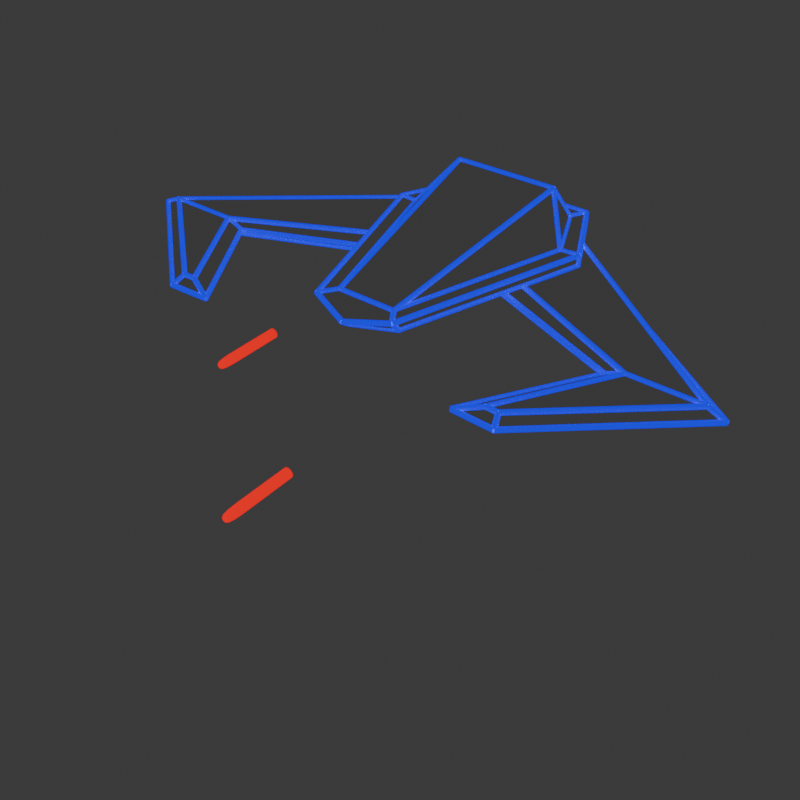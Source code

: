 # Source: gameObjects.blend  (saved by Blender 4.0.36; exported with 4.5.12 LTS)
import bpy
from mathutils import Matrix  # noqa: F401  (used for matrix-valued properties, if any)

bpy.ops.wm.read_factory_settings(use_empty=True)
scene = bpy.context.scene
scene.name = 'Scene'

# ---- collections
col_collection = bpy.data.collections.new('Collection'); scene.collection.children.link(col_collection)

# ---- materials (node trees are filled in below, after node groups)
mat_edge_white = bpy.data.materials.new('Edge white')
mat_edge_white.alpha_threshold = 0.0
mat_edge_white.roughness = 0.5
mat_edge_white.line_color = (0.0, 0.0, 0.0, 1.0)
mat_face = bpy.data.materials.new('Face')
mat_material_010 = bpy.data.materials.new('Material.010')
mat_material_010.alpha_threshold = 0.0
mat_material_010.roughness = 0.5
mat_material_010.line_color = (0.0, 0.0, 0.0, 1.0)
mat_material_011 = bpy.data.materials.new('Material.011')
mat_material_011.alpha_threshold = 0.0
mat_material_011.roughness = 0.5
mat_material_011.line_color = (0.0, 0.0, 0.0, 1.0)
mat_material_012 = bpy.data.materials.new('Material.012')
mat_material_012.alpha_threshold = 0.0
mat_material_012.roughness = 0.5
mat_material_012.line_color = (0.0, 0.0, 0.0, 1.0)
mat_material_002 = bpy.data.materials.new('Material.002')
mat_material_002.alpha_threshold = 0.0
mat_material_002.roughness = 0.5
mat_material_002.line_color = (0.0, 0.0, 0.0, 1.0)
mat_material = bpy.data.materials.new('Material')
mat_material.alpha_threshold = 0.0
mat_material.roughness = 0.5
mat_material.line_color = (0.0, 0.0, 0.0, 1.0)
mat_material_001 = bpy.data.materials.new('Material.001')
mat_material_001.alpha_threshold = 0.0
mat_material_001.roughness = 0.5
mat_material_001.line_color = (0.0, 0.0, 0.0, 1.0)
mat_material_003 = bpy.data.materials.new('Material.003')
mat_material_003.alpha_threshold = 0.0
mat_material_003.roughness = 0.5
mat_material_003.line_color = (0.0, 0.0, 0.0, 1.0)
mat_material_004 = bpy.data.materials.new('Material.004')
mat_material_004.alpha_threshold = 0.0
mat_material_004.roughness = 0.5
mat_material_004.line_color = (0.0, 0.0, 0.0, 1.0)
mat_material_005 = bpy.data.materials.new('Material.005')
mat_material_005.alpha_threshold = 0.0
mat_material_005.roughness = 0.5
mat_material_005.line_color = (0.0, 0.0, 0.0, 1.0)
mat_material_006 = bpy.data.materials.new('Material.006')
mat_material_006.alpha_threshold = 0.0
mat_material_006.roughness = 0.5
mat_material_006.line_color = (0.0, 0.0, 0.0, 1.0)
mat_material_007 = bpy.data.materials.new('Material.007')
mat_material_007.alpha_threshold = 0.0
mat_material_007.roughness = 0.5
mat_material_007.line_color = (0.0, 0.0, 0.0, 1.0)
mat_material_008 = bpy.data.materials.new('Material.008')
mat_material_008.alpha_threshold = 0.0
mat_material_008.roughness = 0.5
mat_material_008.line_color = (0.0, 0.0, 0.0, 1.0)
mat_material_009 = bpy.data.materials.new('Material.009')
mat_material_009.alpha_threshold = 0.0
mat_material_009.roughness = 0.5
mat_material_009.line_color = (0.0, 0.0, 0.0, 1.0)
mat_material_013 = bpy.data.materials.new('Material.013')
mat_material_013.alpha_threshold = 0.0
mat_material_013.roughness = 0.5
mat_material_013.line_color = (0.0, 0.0, 0.0, 1.0)
mat_material_014 = bpy.data.materials.new('Material.014')
mat_material_014.alpha_threshold = 0.0
mat_material_014.roughness = 0.5
mat_material_014.line_color = (0.0, 0.0, 0.0, 1.0)
mat_material_015 = bpy.data.materials.new('Material.015')
mat_material_015.alpha_threshold = 0.0
mat_material_015.roughness = 0.5
mat_material_015.line_color = (0.0, 0.0, 0.0, 1.0)
mat_material_016 = bpy.data.materials.new('Material.016')
mat_material_016.alpha_threshold = 0.0
mat_material_016.roughness = 0.5
mat_material_016.line_color = (0.0, 0.0, 0.0, 1.0)
mat_material_017 = bpy.data.materials.new('Material.017')
mat_material_017.alpha_threshold = 0.0
mat_material_017.roughness = 0.5
mat_material_017.line_color = (0.0, 0.0, 0.0, 1.0)
mat_material_018 = bpy.data.materials.new('Material.018')
mat_material_018.alpha_threshold = 0.0
mat_material_018.roughness = 0.5
mat_material_018.line_color = (0.0, 0.0, 0.0, 1.0)
mat_material_019 = bpy.data.materials.new('Material.019')
mat_material_019.alpha_threshold = 0.0
mat_material_019.roughness = 0.5
mat_material_019.line_color = (0.0, 0.0, 0.0, 1.0)
mat_material_020 = bpy.data.materials.new('Material.020')
mat_material_020.alpha_threshold = 0.0
mat_material_020.roughness = 0.5
mat_material_020.line_color = (0.0, 0.0, 0.0, 1.0)
mat_material_021 = bpy.data.materials.new('Material.021')
mat_material_021.alpha_threshold = 0.0
mat_material_021.roughness = 0.5
mat_material_021.line_color = (0.0, 0.0, 0.0, 1.0)
mat_material_022 = bpy.data.materials.new('Material.022')
mat_material_022.alpha_threshold = 0.0
mat_material_022.roughness = 0.5
mat_material_022.line_color = (0.0, 0.0, 0.0, 1.0)
mat_material_023 = bpy.data.materials.new('Material.023')
mat_material_023.alpha_threshold = 0.0
mat_material_023.roughness = 0.5
mat_material_023.line_color = (0.0, 0.0, 0.0, 1.0)
mat_material_025 = bpy.data.materials.new('Material.025')
mat_material_025.alpha_threshold = 0.0
mat_material_025.roughness = 0.5
mat_material_025.line_color = (0.0, 0.0, 0.0, 1.0)
mat_edge_001 = bpy.data.materials.new('Edge.001')
mat_edge_001.alpha_threshold = 0.0
mat_edge_001.roughness = 0.5
mat_edge_001.line_color = (0.0, 0.0, 0.0, 1.0)
mat_edge = bpy.data.materials.new('Edge')
mat_edge.alpha_threshold = 0.0
mat_edge.roughness = 0.5
mat_edge.line_color = (0.0, 0.0, 0.0, 1.0)

# ---- node groups
ng_wireframe = bpy.data.node_groups.new('Wireframe', 'GeometryNodeTree')
_s = ng_wireframe.interface.new_socket(name='Geometry', in_out='OUTPUT', socket_type='NodeSocketGeometry')
_s = ng_wireframe.interface.new_socket(name='Mesh', in_out='INPUT', socket_type='NodeSocketGeometry')
_s = ng_wireframe.interface.new_socket(name='Radius', in_out='INPUT', socket_type='NodeSocketFloat')
_s.subtype = 'DISTANCE'
_s.default_value = 0.01
_s.min_value = 0.0
_s = ng_wireframe.interface.new_socket(name='Material', in_out='INPUT', socket_type='NodeSocketMaterial')
_s.default_value = mat_edge
_N = ng_wireframe.nodes; _L = ng_wireframe.links
n0 = _N.new('NodeGroupOutput'); n0.name = 'Group Output'; n0.location = (539, 0)
n1 = _N.new('GeometryNodeCurveToMesh'); n1.name = 'Curve to Mesh'; n1.location = (-91, -6)
n1.inputs[3].default_value = True
n2 = _N.new('GeometryNodeMeshToCurve'); n2.name = 'Mesh to Curve'; n2.location = (-345, 22)
n3 = _N.new('GeometryNodeSetMaterial'); n3.name = 'Set Material'; n3.location = (129, -42)
n4 = _N.new('GeometryNodeSetMaterial'); n4.name = 'Set Material.001'; n4.location = (48, 115)
n4.inputs[2].default_value = mat_face
n5 = _N.new('GeometryNodeJoinGeometry'); n5.name = 'Join Geometry'; n5.location = (349, -51)
n6 = _N.new('GeometryNodeCurvePrimitiveCircle'); n6.name = 'Curve Circle'; n6.location = (-349, -115)
n7 = _N.new('NodeGroupInput'); n7.name = 'Group Input'; n7.location = (-549, 0)
n8 = _N.new('GeometryNodeInputNamedAttribute'); n8.name = 'Named Attribute'; n8.location = (-116, -6)
n8.inputs[0].default_value = 'radius'
n9 = _N.new('GeometryNodeSwitch'); n9.name = 'Switch'; n9.location = (-116, -6)
n9.input_type = 'FLOAT'
n9.inputs[1].default_value = 1.0
_L.new(n3.outputs[0], n5.inputs[0])
_L.new(n4.outputs[0], n5.inputs[0])
_L.new(n6.outputs[0], n1.inputs[1])
_L.new(n1.outputs[0], n3.inputs[0])
_L.new(n2.outputs[0], n1.inputs[0])
_L.new(n7.outputs[1], n6.inputs[4])
_L.new(n7.outputs[0], n2.inputs[0])
_L.new(n7.outputs[0], n4.inputs[0])
_L.new(n5.outputs[0], n0.inputs[0])
_L.new(n7.outputs[2], n3.inputs[2])
_L.new(n8.outputs[1], n9.inputs[0])
_L.new(n8.outputs[0], n9.inputs[2])
_L.new(n9.outputs[0], n1.inputs[2])
n0.is_active_output = True
ng_geometry_nodes = bpy.data.node_groups.new('Geometry Nodes', 'GeometryNodeTree')
_s = ng_geometry_nodes.interface.new_socket(name='Geometry', in_out='OUTPUT', socket_type='NodeSocketGeometry')
_s = ng_geometry_nodes.interface.new_socket(name='Geometry', in_out='INPUT', socket_type='NodeSocketGeometry')
_s = ng_geometry_nodes.interface.new_socket(name='Radius', in_out='INPUT', socket_type='NodeSocketFloat')
_s.subtype = 'DISTANCE'
_s.default_value = 0.01
_s.min_value = 0.0
_s = ng_geometry_nodes.interface.new_socket(name='Material', in_out='INPUT', socket_type='NodeSocketMaterial')
_s.default_value = mat_edge
ng_geometry_nodes.is_modifier = True
_N = ng_geometry_nodes.nodes; _L = ng_geometry_nodes.links
n0 = _N.new('NodeGroupOutput'); n0.name = 'Group Output'; n0.location = (812, -48)
n1 = _N.new('NodeGroupInput'); n1.name = 'Group Input'; n1.location = (-340, 0)
n2 = _N.new('GeometryNodeGroup'); n2.name = 'Group'; n2.location = (243, 4)
n2.node_tree = ng_wireframe
_L.new(n2.outputs[0], n0.inputs[0])
_L.new(n1.outputs[1], n2.inputs[1])
_L.new(n1.outputs[0], n2.inputs[0])
_L.new(n1.outputs[2], n2.inputs[2])
n0.is_active_output = True
ng_geometry_nodes_001 = bpy.data.node_groups.new('Geometry Nodes.001', 'GeometryNodeTree')
_s = ng_geometry_nodes_001.interface.new_socket(name='Geometry', in_out='OUTPUT', socket_type='NodeSocketGeometry')
_s = ng_geometry_nodes_001.interface.new_socket(name='Geometry', in_out='INPUT', socket_type='NodeSocketGeometry')
ng_geometry_nodes_001.is_modifier = True
_N = ng_geometry_nodes_001.nodes; _L = ng_geometry_nodes_001.links
n0 = _N.new('NodeGroupInput'); n0.name = 'Group Input'; n0.location = (-340, 0)
n1 = _N.new('NodeGroupOutput'); n1.name = 'Group Output'; n1.location = (200, 0)
n2 = _N.new('GeometryNodeGroup'); n2.name = 'Group'; n2.location = (-26, -17)
n2.node_tree = ng_wireframe
n2.inputs[1].default_value = 0.01
n2.inputs[2].default_value = mat_edge
_L.new(n2.outputs[0], n1.inputs[0])
_L.new(n0.outputs[0], n2.inputs[0])
n1.is_active_output = True

# ---- material node trees
mat_edge_white.use_nodes = True; mat_edge_white.node_tree.nodes.clear()
_N = mat_edge_white.node_tree.nodes; _L = mat_edge_white.node_tree.links
n0 = _N.new('ShaderNodeOutputMaterial'); n0.name = 'Material Output'; n0.location = (300, 300)
n1 = _N.new('ShaderNodeBsdfPrincipled'); n1.name = 'Principled BSDF'; n1.location = (10, 300)
n1.inputs[0].default_value = (1.0, 1.0, 0.9999, 1.0)
n1.inputs[1].default_value = 1.0
n1.inputs[2].default_value = 1.0
n1.inputs[3].default_value = 1.45
n1.inputs[27].default_value = (1.0, 1.0, 1.0, 1.0)
n1.inputs[28].default_value = 78.2
_L.new(n1.outputs[0], n0.inputs[0])
n0.is_active_output = True
mat_face.use_nodes = True; mat_face.node_tree.nodes.clear()
_N = mat_face.node_tree.nodes; _L = mat_face.node_tree.links
n0 = _N.new('ShaderNodeOutputMaterial'); n0.name = 'Material Output'; n0.location = (300, 300)
n1 = _N.new('ShaderNodeBsdfToon'); n1.name = 'Toon BSDF'; n1.location = (-91, 203)
n1.component = 'GLOSSY'
n1.inputs[1].default_value = 0.001
n2 = _N.new('ShaderNodeBsdfPrincipled'); n2.name = 'Principled BSDF'; n2.location = (-454, 390)
n2.distribution = 'GGX'
n2.inputs[0].default_value = (0.04667, 0.04666, 0.04666, 1.0)
n2.inputs[2].default_value = 1.0
n2.inputs[3].default_value = 1e+04
n2.inputs[13].default_value = 0.0
n2.inputs[15].default_value = 1.0
n2.inputs[16].default_value = 1.0
n2.inputs[28].default_value = -1e-05
n3 = _N.new('ShaderNodeRGB'); n3.name = 'RGB'; n3.location = (-47, 467)
n3.outputs[0].default_value = (0.04667, 0.04666, 0.04666, 1.0)
_L.new(n3.outputs[0], n0.inputs[0])
n0.is_active_output = True
mat_edge_001.use_nodes = True; mat_edge_001.node_tree.nodes.clear()
_N = mat_edge_001.node_tree.nodes; _L = mat_edge_001.node_tree.links
n0 = _N.new('ShaderNodeOutputMaterial'); n0.name = 'Material Output'; n0.location = (300, 300)
n1 = _N.new('ShaderNodeBsdfPrincipled'); n1.name = 'Principled BSDF'; n1.location = (10, 300)
n1.inputs[0].default_value = (1.0, 0.001115, 0.003637, 1.0)
n1.inputs[1].default_value = 1.0
n1.inputs[2].default_value = 1.0
n1.inputs[3].default_value = 1.45
n1.inputs[27].default_value = (1.0, 0.001214, 0.003676, 1.0)
n1.inputs[28].default_value = 1.0
_L.new(n1.outputs[0], n0.inputs[0])
n0.is_active_output = True
mat_edge.use_nodes = True; mat_edge.node_tree.nodes.clear()
_N = mat_edge.node_tree.nodes; _L = mat_edge.node_tree.links
n0 = _N.new('ShaderNodeOutputMaterial'); n0.name = 'Material Output'; n0.location = (300, 300)
n1 = _N.new('ShaderNodeBsdfPrincipled'); n1.name = 'Principled BSDF'; n1.location = (10, 300)
n1.inputs[0].default_value = (0.0, 0.0, 1.0, 1.0)
n1.inputs[1].default_value = 1.0
n1.inputs[2].default_value = 1.0
n1.inputs[3].default_value = 1.45
n1.inputs[27].default_value = (0.0, 0.0, 1.0, 1.0)
n1.inputs[28].default_value = 1.0
_L.new(n1.outputs[0], n0.inputs[0])
n0.is_active_output = True

# ---- world
world_world = bpy.data.worlds.new('World'); scene.world = world_world
world_world.use_nodes = True; world_world.node_tree.nodes.clear()
_N = world_world.node_tree.nodes; _L = world_world.node_tree.links
n0 = _N.new('ShaderNodeOutputWorld'); n0.name = 'World Output'; n0.location = (300, 300)
n1 = _N.new('ShaderNodeBackground'); n1.name = 'Background'; n1.location = (10, 300)
n1.inputs[0].default_value = (0.05088, 0.05088, 0.05088, 1.0)
_L.new(n1.outputs[0], n0.inputs[0])
n0.is_active_output = True
world_world.color = (0.05088, 0.05088, 0.05088)
world_world.use_sun_shadow = False
world_world.sun_shadow_jitter_overblur = 0.0

# ---- cameras
cam_camera = bpy.data.cameras.new('Camera')
cam_camera.clip_end = 100.0
cam_camera.ortho_scale = 7.314

# ---- lights
light_light = bpy.data.lights.new('Light', 'POINT')
light_light.transmission_factor = 0.0
light_light.use_soft_falloff = False
light_light.energy = 1000.0
light_light.shadow_soft_size = 0.1
light_light.shadow_maximum_resolution = 0.006
light_light.use_absolute_resolution = True

# ---- meshes
me_plane_002 = bpy.data.meshes.new('Plane.002')
me_plane_002.from_pydata([(-0.04948, -1.0, 0.0), (-0.04948, 0.0, -7.01e-08), (-0.04948, 1.0, 0.0), (-0.5495, -0.5, 0.0), (-0.5495, 0.5, 0.0), (-0.04948, -0.866, 0.5), (-0.04948, 0.866, -0.5), (-0.5495, -0.433, 0.25), (-0.5495, 0.433, -0.25), (-0.04948, -0.866, -0.5), (-0.04948, 0.866, 0.5), (-0.5495, -0.433, -0.25), (-0.5495, 0.433, 0.25)], [(3, 0), (4, 2), (1, 3), (1, 4), (5, 7), (8, 6), (9, 11), (12, 10), (7, 1), (1, 8), (11, 1), (1, 12)], [])
_uv = me_plane_002.uv_layers.new(name='UVMap')
_uv.uv.foreach_set('vector', [])
me_plane_002.update()
me_icosphere = bpy.data.meshes.new('Icosphere')
me_icosphere.from_pydata([(1.805, 5.189, -1.919), (2.605, 4.578, -1.371), (1.5, 4.201, -1.371), (0.8161, 5.189, -1.371), (1.5, 6.177, -1.371), (2.605, 5.8, -1.371), (2.111, 4.201, -0.4844), (1.005, 4.578, -0.4844), (1.005, 5.8, -0.4844), (2.111, 6.177, -0.4844), (2.794, 5.189, -0.4844), (1.805, 5.189, 0.06372)], [], [(0, 1, 2), (1, 0, 5), (0, 2, 3), (0, 3, 4), (0, 4, 5), (1, 5, 10), (2, 1, 6), (3, 2, 7), (4, 3, 8), (5, 4, 9), (1, 10, 6), (2, 6, 7), (3, 7, 8), (4, 8, 9), (5, 9, 10), (6, 10, 11), (7, 6, 11), (8, 7, 11), (9, 8, 11), (10, 9, 11)])
_uv = me_icosphere.uv_layers.new(name='UVMap')
_uv.uv.foreach_set('vector', [0.1818, 0.0, 0.2727, 0.1575, 0.09091, 0.1575, 0.2727, 0.1575, 0.3636, 0.0, 0.4545, 0.1575, 0.9091, 0.0, 1.0, 0.1575, 0.8182, 0.1575, 0.7273, 0.0, 0.8182, 0.1575, 0.6364, 0.1575, 0.5455, 0.0, 0.6364, 0.1575, 0.4545, 0.1575, 0.2727, 0.1575, 0.4545, 0.1575, 0.3636, 0.3149, 0.09091, 0.1575, 0.2727, 0.1575, 0.1818, 0.3149, 0.8182, 0.1575, 1.0, 0.1575, 0.9091, 0.3149, 0.6364, 0.1575, 0.8182, 0.1575, 0.7273, 0.3149, 0.4545, 0.1575, 0.6364, 0.1575, 0.5455, 0.3149, 0.2727, 0.1575, 0.3636, 0.3149, 0.1818, 0.3149, 0.09091, 0.1575, 0.1818, 0.3149, 0.0, 0.3149, 0.8182, 0.1575, 0.9091, 0.3149, 0.7273, 0.3149, 0.6364, 0.1575, 0.7273, 0.3149, 0.5455, 0.3149, 0.4545, 0.1575, 0.5455, 0.3149, 0.3636, 0.3149, 0.1818, 0.3149, 0.3636, 0.3149, 0.2727, 0.4724, 0.0, 0.3149, 0.1818, 0.3149, 0.09091, 0.4724, 0.7273, 0.3149, 0.9091, 0.3149, 0.8182, 0.4724, 0.5455, 0.3149, 0.7273, 0.3149, 0.6364, 0.4724, 0.3636, 0.3149, 0.5455, 0.3149, 0.4545, 0.4724])
me_icosphere.materials.append(mat_edge_white)
me_icosphere.update()
me_circle = bpy.data.meshes.new('Circle')
me_circle.from_pydata([(0.0, 1.0, 0.0), (-0.866, 0.5, 0.0), (-0.866, -0.5, 0.0), (0.0, -1.0, 0.0), (0.866, -0.5, 0.0), (0.866, 0.5, 0.0), (0.0, 1.0, 2.0), (-0.866, 0.5, 2.0), (-0.866, -0.5, 2.0), (0.0, -1.0, 2.0), (0.866, -0.5, 2.0), (0.866, 0.5, 2.0), (0.0, 0.0, 3.0)], [], [(0, 5, 11, 6), (4, 3, 9, 10), (2, 1, 7, 8), (5, 4, 10, 11), (3, 2, 8, 9), (1, 0, 6, 7), (8, 7, 12), (11, 10, 12), (9, 8, 12), (7, 6, 12), (6, 11, 12), (10, 9, 12), (1, 2, 3, 4, 5, 0)])
_uv = me_circle.uv_layers.new(name='UVMap')
_uv.uv.foreach_set('vector', [0.0, 0.0, 0.0, 0.0, 0.0, 0.0, 0.0, 0.0, 0.0, 0.0, 0.0, 0.0, 0.0, 0.0, 0.0, 0.0, 0.0, 0.0, 0.0, 0.0, 0.0, 0.0, 0.0, 0.0, 0.0, 0.0, 0.0, 0.0, 0.0, 0.0, 0.0, 0.0, 0.0, 0.0, 0.0, 0.0, 0.0, 0.0, 0.0, 0.0, 0.0, 0.0, 0.0, 0.0, 0.0, 0.0, 0.0, 0.0, 0.0, 0.0, 0.0, 0.0, 0.0, 0.0, 0.0, 0.0, 0.0, 0.0, 0.0, 0.0, 0.0, 0.0, 0.0, 0.0, 0.0, 0.0, 0.0, 0.0, 0.0, 0.0, 0.0, 0.0, 0.0, 0.0, 0.0, 0.0, 0.0, 0.0, 0.0, 0.0, 0.0, 0.0, 0.0, 0.0, 0.0, 0.0, 0.0, 0.0, 0.0, 0.0, 0.0, 0.0, 0.0, 0.0, 0.0, 0.0])
me_circle.materials.append(mat_face)
me_circle.update()
me_plane = bpy.data.meshes.new('Plane')
me_plane.from_pydata([(0.0, -1.0, 0.0), (0.5343, 0.0, 0.0), (-0.4313, -0.4044, 0.0), (0.0, -0.5583, 0.0), (0.0, 1.0, 0.0), (-0.4313, 0.4044, 0.0), (0.0, 0.5583, 0.0), (0.2, 0.0, 0.0)], [], [(4, 5, 6, 7, 3, 2, 0, 1)])
_uv = me_plane.uv_layers.new(name='UVMap')
_uv.uv.foreach_set('vector', [0.0, 0.0, 0.0, 1.0, 0.5, 1.0, 0.5, 1.0, 0.5, 1.0, 0.0, 1.0, 0.0, 0.0, 1.0, 0.0])
me_plane.update()
me_plane_001 = bpy.data.meshes.new('Plane.001')
me_plane_001.from_pydata([(0.0, -1.0, 0.0), (0.5343, 0.0, 0.0), (-0.4313, -1.304, 0.0), (0.0, -0.5583, 0.0), (0.0, 1.0, 0.0), (-0.4313, 0.1044, 0.0), (0.0, 0.5583, 0.0), (0.2, 0.0, 0.0)], [], [(4, 5, 6, 7, 3, 2, 0, 1)])
_uv = me_plane_001.uv_layers.new(name='UVMap')
_uv.uv.foreach_set('vector', [0.0, 0.0, 0.0, 1.0, 0.5, 1.0, 0.5, 1.0, 0.5, 1.0, 0.0, 1.0, 0.0, 0.0, 1.0, 0.0])
me_plane_001.update()
me_plane_003 = bpy.data.meshes.new('Plane.003')
me_plane_003.from_pydata([(0.0, 1.0, 0.0), (0.5343, 0.0, 0.0), (-0.4313, 1.304, 0.0), (0.0, 0.5583, 0.0), (0.0, -1.0, 0.0), (-0.4313, -0.1044, 0.0), (0.0, -0.5583, 0.0), (0.2, 0.0, 0.0)], [], [(4, 1, 0, 2, 3, 7, 6, 5)])
_uv = me_plane_003.uv_layers.new(name='UVMap')
_uv.uv.foreach_set('vector', [0.0, 0.0, 1.0, 0.0, 0.0, 0.0, 0.0, 1.0, 0.5, 1.0, 0.5, 1.0, 0.5, 1.0, 0.0, 1.0])
me_plane_003.update()
me_cube = bpy.data.meshes.new('Cube')
me_cube.from_pydata([(-0.7274, -0.6876, -1.0), (-0.7274, -0.6876, -0.7973), (-0.7274, 0.6876, -1.0), (-0.7274, 0.6876, -0.7973), (2.946, -1.0, -1.0), (2.52, -1.0, 0.7257), (2.946, 1.0, -1.0), (2.52, 1.0, 0.7257), (-1.0, 0.0, -0.7973), (-1.0, 0.0, -1.0), (2.946, 1.0, 0.0), (2.946, -1.0, 0.0), (1.159, 1.0, -0.1659), (1.159, -1.0, -0.1659), (0.2719, 0.466, -0.2362), (1.181, 0.466, 0.9413), (1.932, 0.466, 0.9413), (1.932, -0.466, 0.9413), (1.181, -0.466, 0.9413), (0.2719, -0.466, -0.2362)], [], [(0, 1, 8, 9), (6, 10, 11, 4), (2, 6, 4, 0, 9), (5, 7, 16, 17), (9, 8, 3, 2), (10, 12, 7), (11, 10, 7, 5), (13, 11, 5), (13, 5, 17, 18), (7, 12, 15, 16), (15, 14, 19, 18), (15, 18, 17, 16), (8, 1, 19, 14, 3), (15, 12, 14), (18, 19, 13)])
_uv = me_cube.uv_layers.new(name='UVMap')
_uv.uv.foreach_set('vector', [0.375, 0.0, 0.625, 0.0, 0.625, 0.125, 0.375, 0.125, 0.375, 0.5, 0.5, 0.5, 0.5, 0.75, 0.375, 0.75, 0.125, 0.5, 0.375, 0.5, 0.375, 0.75, 0.125, 0.75, 0.125, 0.625, 0.625, 0.75, 0.625, 0.5, 0.625, 0.5, 0.625, 0.75, 0.375, 0.125, 0.625, 0.125, 0.625, 0.25, 0.375, 0.25, 0.5, 0.5, 0.625, 0.375, 0.625, 0.5, 0.5, 0.75, 0.5, 0.5, 0.625, 0.5, 0.625, 0.75, 0.625, 0.875, 0.5, 0.75, 0.625, 0.75, 0.625, 0.875, 0.625, 0.75, 0.625, 0.75, 0.625, 0.875, 0.625, 0.5, 0.625, 0.375, 0.625, 0.375, 0.625, 0.5, 0.75, 0.5, 0.625, 0.25, 0.875, 0.75, 0.75, 0.75, 0.75, 0.5, 0.75, 0.75, 0.625, 0.75, 0.625, 0.5, 0.625, 0.125, 0.625, 0.0, 0.625, 1.0, 0.625, 0.25, 0.625, 0.25, 0.625, 0.375, 0.625, 0.375, 0.625, 0.25, 0.625, 0.875, 0.875, 0.75, 0.625, 0.875])
me_cube.update()
me_cube_004 = bpy.data.meshes.new('Cube.004')
me_cube_004.from_pydata([(-0.1272, 0.2787, 0.02729), (-0.05983, -0.245, 0.02729), (-0.1673, 0.1134, 0.02729), (-0.08282, -0.2787, 0.02729), (-0.2052, 0.1178, 0.02729), (-0.1095, 0.245, 0.02729), (-0.1069, 0.1754, 0.1108), (-0.08282, -0.2609, 0.006585), (-0.1272, 0.2787, 0.006585), (-0.2052, 0.1178, 0.006585), (-0.1147, 0.1102, -0.04647), (-0.1241, 0.1754, -0.04647), (-0.2706, -0.3687, -0.01114), (-0.1298, 0.1713, -0.01751), (-0.5859, -0.1389, -0.02578), (-0.3201, -0.3478, -0.02578), (-0.3437, -0.3488, -0.02578), (-0.4438, -0.1389, -0.02578), (-0.1122, -0.001983, -0.02578), (-0.6199, -0.1389, -0.01114), (-0.3525, -0.3722, -0.01114), (-0.3201, -0.3478, 0.003499), (-0.4438, -0.1389, 0.003499), (-0.1605, -0.001983, 0.003499), (-0.5859, -0.1389, 0.003499), (-0.1646, 0.2024, 0.003499), (-0.3437, -0.3488, 0.003499), (-0.4093, -0.1389, -0.01114), (-0.1303, -0.02134, -0.01114), (-0.1332, 0.2266, -0.01114), (0.1272, 0.2787, 0.02729), (0.05983, -0.245, 0.02729), (0.1673, 0.1134, 0.02729), (0.08282, -0.2787, 0.02729), (0.2052, 0.1178, 0.02729), (0.1095, 0.245, 0.02729), (0.1069, 0.1754, 0.1108), (0.08282, -0.2609, 0.006585), (0.1272, 0.2787, 0.006585), (0.2052, 0.1178, 0.006585), (0.1147, 0.1102, -0.04647), (0.1241, 0.1754, -0.04647), (0.2706, -0.3687, -0.01114), (0.1298, 0.1713, -0.01751), (0.5859, -0.1389, -0.02578), (0.3201, -0.3478, -0.02578), (0.3437, -0.3488, -0.02578), (0.4438, -0.1389, -0.02578), (0.1122, -0.001983, -0.02578), (0.6199, -0.1389, -0.01114), (0.3525, -0.3722, -0.01114), (0.3201, -0.3478, 0.003499), (0.4438, -0.1389, 0.003499), (0.1605, -0.001983, 0.003499), (0.5859, -0.1389, 0.003499), (0.1646, 0.2024, 0.003499), (0.3437, -0.3488, 0.003499), (0.4093, -0.1389, -0.01114), (0.1303, -0.02134, -0.01114), (0.1332, 0.2266, -0.01114), (2.668e-09, -0.2919, 0.002321), (1.012e-08, -0.3098, 0.01501)], [], [(6, 36, 35, 5), (0, 30, 38, 8), (37, 60, 7, 10, 40), (6, 5, 2), (8, 9, 4, 0), (8, 38, 41, 11), (1, 2, 4, 3), (2, 5, 0, 4), (3, 61, 33, 31, 1), (37, 33, 61, 60), (6, 2, 1), (11, 41, 40, 10), (9, 7, 3, 4), (31, 36, 6, 1), (9, 8, 11), (13, 43, 48, 18), (9, 11, 10), (7, 9, 10), (16, 14, 17, 15), (13, 18, 17, 14), (23, 53, 55, 25), (18, 48, 58, 28), (14, 19, 29, 13), (16, 20, 19, 14), (17, 27, 12, 15), (55, 59, 29, 25), (18, 28, 27, 17), (15, 12, 20, 16), (26, 21, 22, 24), (25, 24, 22, 23), (28, 58, 53, 23), (24, 25, 29, 19), (26, 24, 19, 20), (22, 21, 12, 27), (43, 13, 29, 59), (23, 22, 27, 28), (21, 26, 20, 12), (36, 32, 35), (38, 30, 34, 39), (31, 33, 34, 32), (32, 34, 30, 35), (36, 31, 32), (39, 34, 33, 37), (39, 41, 38), (39, 40, 41), (37, 40, 39), (46, 45, 47, 44), (43, 44, 47, 48), (44, 43, 59, 49), (46, 44, 49, 50), (47, 45, 42, 57), (48, 47, 57, 58), (45, 46, 50, 42), (56, 54, 52, 51), (55, 53, 52, 54), (54, 49, 59, 55), (56, 50, 49, 54), (52, 57, 42, 51), (53, 58, 57, 52), (51, 42, 50, 56), (35, 30, 0, 5), (60, 61, 3, 7)])
_ca = me_cube_004.color_attributes.new('Col', 'BYTE_COLOR', 'CORNER')
_ca.data.foreach_set('color', [0.9911, 0.9911, 0.9911, 0.9961, 0.9911, 0.9911, 0.9911, 0.9961, 0.9911, 0.9911, 0.9911, 0.9961, 0.9911, 0.9911, 0.9911, 0.9961, 1.0, 1.0, 1.0, 1.0, 1.0, 1.0, 1.0, 1.0, 1.0, 1.0, 1.0, 1.0, 1.0, 1.0, 1.0, 1.0, 1.0, 1.0, 1.0, 1.0, 1.0, 1.0, 1.0, 1.0, 1.0, 1.0, 1.0, 1.0, 1.0, 1.0, 1.0, 1.0, 1.0, 1.0, 1.0, 1.0, 0.9911, 0.9911, 0.9911, 0.9961, 0.9911, 0.9911, 0.9911, 0.9961, 0.9911, 0.9911, 0.9911, 0.9961, 1.0, 1.0, 1.0, 1.0, 1.0, 1.0, 1.0, 1.0, 1.0, 1.0, 1.0, 1.0, 1.0, 1.0, 1.0, 1.0, 1.0, 1.0, 1.0, 1.0, 1.0, 1.0, 1.0, 1.0, 1.0, 1.0, 1.0, 1.0, 1.0, 1.0, 1.0, 1.0, 0.9911, 0.9911, 0.9911, 0.9961, 0.9911, 0.9911, 0.9911, 0.9961, 1.0, 1.0, 1.0, 1.0, 1.0, 1.0, 1.0, 1.0, 0.9911, 0.9911, 0.9911, 0.9961, 0.9911, 0.9911, 0.9911, 0.9961, 1.0, 1.0, 1.0, 1.0, 1.0, 1.0, 1.0, 1.0, 1.0, 1.0, 1.0, 1.0, 1.0, 1.0, 1.0, 1.0, 1.0, 1.0, 1.0, 1.0, 0.9911, 0.9911, 0.9911, 0.9961, 0.9911, 0.9911, 0.9911, 0.9961, 1.0, 1.0, 1.0, 1.0, 1.0, 1.0, 1.0, 1.0, 1.0, 1.0, 1.0, 1.0, 1.0, 1.0, 1.0, 1.0, 0.9911, 0.9911, 0.9911, 0.9961, 0.9911, 0.9911, 0.9911, 0.9961, 0.9911, 0.9911, 0.9911, 0.9961, 1.0, 1.0, 1.0, 1.0, 1.0, 1.0, 1.0, 1.0, 1.0, 1.0, 1.0, 1.0, 1.0, 1.0, 1.0, 1.0, 1.0, 1.0, 1.0, 1.0, 1.0, 1.0, 1.0, 1.0, 1.0, 1.0, 1.0, 1.0, 1.0, 1.0, 1.0, 1.0, 0.9911, 0.9911, 0.9911, 0.9961, 0.9911, 0.9911, 0.9911, 0.9961, 0.9911, 0.9911, 0.9911, 0.9961, 0.9911, 0.9911, 0.9911, 0.9961, 1.0, 1.0, 1.0, 1.0, 1.0, 1.0, 1.0, 1.0, 1.0, 1.0, 1.0, 1.0, 1.0, 1.0, 1.0, 1.0, 1.0, 1.0, 1.0, 1.0, 0.9911, 0.9911, 0.9911, 0.9961, 0.9911, 0.9911, 0.9911, 0.9961, 1.0, 1.0, 1.0, 1.0, 1.0, 1.0, 1.0, 1.0, 1.0, 1.0, 1.0, 1.0, 1.0, 1.0, 1.0, 1.0, 1.0, 1.0, 1.0, 1.0, 1.0, 1.0, 1.0, 1.0, 1.0, 1.0, 1.0, 1.0, 1.0, 1.0, 1.0, 1.0, 1.0, 1.0, 1.0, 1.0, 0.9911, 0.9911, 0.9911, 0.9961, 1.0, 1.0, 1.0, 1.0, 0.9911, 0.9911, 0.9911, 0.9961, 1.0, 1.0, 1.0, 1.0, 1.0, 1.0, 1.0, 1.0, 0.9911, 0.9911, 0.9911, 0.9961, 0.9911, 0.9911, 0.9911, 0.9961, 1.0, 1.0, 1.0, 1.0, 1.0, 1.0, 1.0, 1.0, 0.9911, 0.9911, 0.9911, 0.9961, 0.9911, 0.9911, 0.9911, 0.9961, 1.0, 1.0, 1.0, 1.0, 1.0, 1.0, 1.0, 1.0, 1.0, 1.0, 1.0, 1.0, 1.0, 1.0, 1.0, 1.0, 1.0, 1.0, 1.0, 1.0, 1.0, 1.0, 1.0, 1.0, 1.0, 1.0, 1.0, 1.0, 1.0, 1.0, 1.0, 1.0, 1.0, 1.0, 1.0, 1.0, 1.0, 1.0, 1.0, 1.0, 1.0, 1.0, 1.0, 1.0, 1.0, 1.0, 1.0, 1.0, 1.0, 1.0, 1.0, 1.0, 0.9911, 0.9911, 0.9911, 0.9961, 1.0, 1.0, 1.0, 1.0, 1.0, 1.0, 1.0, 1.0, 1.0, 1.0, 1.0, 1.0, 1.0, 1.0, 1.0, 1.0, 0.9911, 0.9911, 0.9911, 0.9961, 1.0, 1.0, 1.0, 1.0, 1.0, 1.0, 1.0, 1.0, 1.0, 1.0, 1.0, 1.0, 0.9911, 0.9911, 0.9911, 0.9961, 1.0, 1.0, 1.0, 1.0, 1.0, 1.0, 1.0, 1.0, 1.0, 1.0, 1.0, 1.0, 1.0, 1.0, 1.0, 1.0, 0.9911, 0.9911, 0.9911, 0.9961, 1.0, 1.0, 1.0, 1.0, 1.0, 1.0, 1.0, 1.0, 1.0, 1.0, 1.0, 1.0, 1.0, 1.0, 1.0, 1.0, 1.0, 1.0, 1.0, 1.0, 0.9911, 0.9911, 0.9911, 0.9961, 1.0, 1.0, 1.0, 1.0, 1.0, 1.0, 1.0, 1.0, 0.9911, 0.9911, 0.9911, 0.9961, 0.9911, 0.9911, 0.9911, 0.9961, 1.0, 1.0, 1.0, 1.0, 1.0, 1.0, 1.0, 1.0, 1.0, 1.0, 1.0, 1.0, 1.0, 1.0, 1.0, 1.0, 1.0, 1.0, 1.0, 1.0, 1.0, 1.0, 1.0, 1.0, 1.0, 1.0, 1.0, 1.0, 1.0, 1.0, 1.0, 1.0, 1.0, 1.0, 1.0, 1.0, 0.9911, 0.9911, 0.9911, 0.9961, 1.0, 1.0, 1.0, 1.0, 1.0, 1.0, 1.0, 1.0, 1.0, 1.0, 1.0, 1.0, 1.0, 1.0, 1.0, 1.0, 1.0, 1.0, 1.0, 1.0, 1.0, 1.0, 1.0, 1.0, 0.9911, 0.9911, 0.9911, 0.9961, 1.0, 1.0, 1.0, 1.0, 1.0, 1.0, 1.0, 1.0, 1.0, 1.0, 1.0, 1.0, 0.9911, 0.9911, 0.9911, 0.9961, 1.0, 1.0, 1.0, 1.0, 1.0, 1.0, 1.0, 1.0, 1.0, 1.0, 1.0, 1.0, 0.9911, 0.9911, 0.9911, 0.9961, 0.9911, 0.9911, 0.9911, 0.9961, 0.9911, 0.9911, 0.9911, 0.9961, 1.0, 1.0, 1.0, 1.0, 1.0, 1.0, 1.0, 1.0, 1.0, 1.0, 1.0, 1.0, 1.0, 1.0, 1.0, 1.0, 0.9911, 0.9911, 0.9911, 0.9961, 1.0, 1.0, 1.0, 1.0, 1.0, 1.0, 1.0, 1.0, 0.9911, 0.9911, 0.9911, 0.9961, 0.9911, 0.9911, 0.9911, 0.9961, 1.0, 1.0, 1.0, 1.0, 1.0, 1.0, 1.0, 1.0, 0.9911, 0.9911, 0.9911, 0.9961, 0.9911, 0.9911, 0.9911, 0.9961, 0.9911, 0.9911, 0.9911, 0.9961, 0.9911, 0.9911, 0.9911, 0.9961, 1.0, 1.0, 1.0, 1.0, 1.0, 1.0, 1.0, 1.0, 1.0, 1.0, 1.0, 1.0, 1.0, 1.0, 1.0, 1.0, 1.0, 1.0, 1.0, 1.0, 1.0, 1.0, 1.0, 1.0, 1.0, 1.0, 1.0, 1.0, 1.0, 1.0, 1.0, 1.0, 1.0, 1.0, 1.0, 1.0, 1.0, 1.0, 1.0, 1.0, 1.0, 1.0, 1.0, 1.0, 1.0, 1.0, 1.0, 1.0, 1.0, 1.0, 1.0, 1.0, 1.0, 1.0, 1.0, 1.0, 0.9911, 0.9911, 0.9911, 0.9961, 1.0, 1.0, 1.0, 1.0, 1.0, 1.0, 1.0, 1.0, 1.0, 1.0, 1.0, 1.0, 1.0, 1.0, 1.0, 1.0, 1.0, 1.0, 1.0, 1.0, 0.9911, 0.9911, 0.9911, 0.9961, 1.0, 1.0, 1.0, 1.0, 1.0, 1.0, 1.0, 1.0, 1.0, 1.0, 1.0, 1.0, 1.0, 1.0, 1.0, 1.0, 1.0, 1.0, 1.0, 1.0, 1.0, 1.0, 1.0, 1.0, 1.0, 1.0, 1.0, 1.0, 1.0, 1.0, 1.0, 1.0, 1.0, 1.0, 1.0, 1.0, 0.9911, 0.9911, 0.9911, 0.9961, 1.0, 1.0, 1.0, 1.0, 1.0, 1.0, 1.0, 1.0, 0.9911, 0.9911, 0.9911, 0.9961, 1.0, 1.0, 1.0, 1.0, 1.0, 1.0, 1.0, 1.0, 1.0, 1.0, 1.0, 1.0, 0.9911, 0.9911, 0.9911, 0.9961, 1.0, 1.0, 1.0, 1.0, 1.0, 1.0, 1.0, 1.0, 1.0, 1.0, 1.0, 1.0, 1.0, 1.0, 1.0, 1.0, 1.0, 1.0, 1.0, 1.0, 1.0, 1.0, 1.0, 1.0, 0.9911, 0.9911, 0.9911, 0.9961, 1.0, 1.0, 1.0, 1.0, 0.9911, 0.9911, 0.9911, 0.9961, 1.0, 1.0, 1.0, 1.0, 1.0, 1.0, 1.0, 1.0, 1.0, 1.0, 1.0, 1.0, 1.0, 1.0, 1.0, 1.0, 1.0, 1.0, 1.0, 1.0, 1.0, 1.0, 1.0, 1.0, 1.0, 1.0, 1.0, 1.0, 1.0, 1.0, 1.0, 1.0, 1.0, 1.0, 1.0, 1.0, 1.0, 1.0, 1.0, 1.0, 1.0, 1.0, 1.0, 1.0, 1.0, 1.0, 1.0, 1.0, 1.0, 1.0, 1.0, 1.0, 0.9911, 0.9911, 0.9911, 0.9961, 0.9911, 0.9911, 0.9911, 0.9961, 1.0, 1.0, 1.0, 1.0, 1.0, 1.0, 1.0, 1.0, 1.0, 1.0, 1.0, 1.0, 0.9911, 0.9911, 0.9911, 0.9961, 1.0, 1.0, 1.0, 1.0, 1.0, 1.0, 1.0, 1.0, 1.0, 1.0, 1.0, 1.0, 0.9911, 0.9911, 0.9911, 0.9961, 1.0, 1.0, 1.0, 1.0, 1.0, 1.0, 1.0, 1.0, 0.9911, 0.9911, 0.9911, 0.9961, 1.0, 1.0, 1.0, 1.0, 1.0, 1.0, 1.0, 1.0, 1.0, 1.0, 1.0, 1.0, 1.0, 1.0, 1.0, 1.0])
me_cube_004.materials.append(mat_material_010)
me_cube_004.materials.append(mat_material_011)
me_cube_004.materials.append(mat_material_012)
me_cube_004.materials.append(mat_material_002)
me_cube_004.materials.append(mat_material)
me_cube_004.materials.append(mat_material_001)
me_cube_004.materials.append(mat_material_003)
me_cube_004.materials.append(mat_material_004)
me_cube_004.materials.append(mat_material_005)
me_cube_004.materials.append(mat_material_006)
me_cube_004.materials.append(mat_material_007)
me_cube_004.materials.append(mat_material_008)
me_cube_004.materials.append(mat_material_009)
me_cube_004.materials.append(mat_material_013)
me_cube_004.materials.append(mat_material_014)
me_cube_004.materials.append(mat_material_015)
me_cube_004.materials.append(mat_material_016)
me_cube_004.materials.append(mat_material_017)
me_cube_004.materials.append(mat_material_018)
me_cube_004.materials.append(mat_material_019)
me_cube_004.materials.append(mat_material_020)
me_cube_004.materials.append(mat_material_021)
me_cube_004.materials.append(mat_material_022)
me_cube_004.materials.append(mat_material_023)
me_cube_004.materials.append(mat_face)
me_cube_004.materials.append(mat_material_025)
me_cube_004.use_remesh_preserve_volume = False
me_cube_004.use_remesh_preserve_attributes = False
me_cube_004.use_mirror_vertex_groups = False
me_cube_004.update()
me_cylinder = bpy.data.meshes.new('Cylinder')
me_cylinder.from_pydata([(0.0, 1.0, 1.0), (0.1951, 0.9808, 1.0), (0.3827, 0.9239, 1.0), (0.5556, 0.8315, 1.0), (0.7071, 0.7071, 1.0), (0.8315, 0.5556, 1.0), (0.9239, 0.3827, 1.0), (0.9808, 0.1951, 1.0), (1.0, 0.0, 1.0), (0.9808, -0.1951, 1.0), (0.9239, -0.3827, 1.0), (0.8315, -0.5556, 1.0), (0.7071, -0.7071, 1.0), (0.5556, -0.8315, 1.0), (0.3827, -0.9239, 1.0), (0.1951, -0.9808, 1.0), (0.0, -1.0, 1.0), (-0.1951, -0.9808, 1.0), (-0.3827, -0.9239, 1.0), (-0.5556, -0.8315, 1.0), (-0.7071, -0.7071, 1.0), (-0.8315, -0.5556, 1.0), (-0.9239, -0.3827, 1.0), (-0.9808, -0.1951, 1.0), (-1.0, 0.0, 1.0), (-0.9808, 0.1951, 1.0), (-0.9239, 0.3827, 1.0), (-0.8315, 0.5556, 1.0), (-0.7071, 0.7071, 1.0), (-0.5556, 0.8315, 1.0), (-0.3827, 0.9239, 1.0), (-0.1951, 0.9808, 1.0), (-3.725e-09, 0.5644, -1.0), (0.0, 1.0, -0.5665), (-1.863e-09, 0.7822, -0.9419), (-4.657e-10, 0.9416, -0.7832), (0.1101, 0.5535, -1.0), (0.1951, 0.9808, -0.5665), (0.1526, 0.7672, -0.9419), (0.1837, 0.9235, -0.7832), (0.216, 0.5214, -1.0), (0.3827, 0.9239, -0.5665), (0.2993, 0.7226, -0.9419), (0.3603, 0.87, -0.7832), (0.3136, 0.4693, -1.0), (0.5556, 0.8315, -0.5665), (0.4346, 0.6504, -0.9419), (0.5231, 0.7829, -0.7832), (0.3991, 0.3991, -1.0), (0.7071, 0.7071, -0.5665), (0.5531, 0.5531, -0.9419), (0.6658, 0.6658, -0.7832), (0.4693, 0.3136, -1.0), (0.8315, 0.5556, -0.5665), (0.6504, 0.4346, -0.9419), (0.7829, 0.5231, -0.7832), (0.5214, 0.216, -1.0), (0.9239, 0.3827, -0.5665), (0.7226, 0.2993, -0.9419), (0.87, 0.3603, -0.7832), (0.5535, 0.1101, -1.0), (0.9808, 0.1951, -0.5665), (0.7672, 0.1526, -0.9419), (0.9235, 0.1837, -0.7832), (0.5644, 3.725e-09, -1.0), (1.0, 0.0, -0.5665), (0.7822, 1.863e-09, -0.9419), (0.9416, 4.657e-10, -0.7832), (0.5535, -0.1101, -1.0), (0.9808, -0.1951, -0.5665), (0.7672, -0.1526, -0.9419), (0.9235, -0.1837, -0.7832), (0.5214, -0.216, -1.0), (0.9239, -0.3827, -0.5665), (0.7226, -0.2993, -0.9419), (0.87, -0.3603, -0.7832), (0.4693, -0.3136, -1.0), (0.8315, -0.5556, -0.5665), (0.6504, -0.4346, -0.9419), (0.7829, -0.5231, -0.7832), (0.3991, -0.3991, -1.0), (0.7071, -0.7071, -0.5665), (0.5531, -0.5531, -0.9419), (0.6658, -0.6658, -0.7832), (0.3136, -0.4693, -1.0), (0.5556, -0.8315, -0.5665), (0.4346, -0.6504, -0.9419), (0.5231, -0.7829, -0.7832), (0.216, -0.5214, -1.0), (0.3827, -0.9239, -0.5665), (0.2993, -0.7226, -0.9419), (0.3603, -0.87, -0.7832), (0.1101, -0.5535, -1.0), (0.1951, -0.9808, -0.5665), (0.1526, -0.7672, -0.9419), (0.1837, -0.9235, -0.7832), (3.725e-09, -0.5644, -1.0), (0.0, -1.0, -0.5665), (1.863e-09, -0.7822, -0.9419), (4.657e-10, -0.9416, -0.7832), (-0.1101, -0.5535, -1.0), (-0.1951, -0.9808, -0.5665), (-0.1526, -0.7672, -0.9419), (-0.1837, -0.9235, -0.7832), (-0.216, -0.5214, -1.0), (-0.3827, -0.9239, -0.5665), (-0.2993, -0.7226, -0.9419), (-0.3603, -0.87, -0.7832), (-0.3136, -0.4693, -1.0), (-0.5556, -0.8315, -0.5665), (-0.4346, -0.6504, -0.9419), (-0.5231, -0.7829, -0.7832), (-0.3991, -0.3991, -1.0), (-0.7071, -0.7071, -0.5665), (-0.5531, -0.5531, -0.9419), (-0.6658, -0.6658, -0.7832), (-0.4693, -0.3136, -1.0), (-0.8315, -0.5556, -0.5665), (-0.6504, -0.4346, -0.9419), (-0.7829, -0.5231, -0.7832), (-0.5214, -0.216, -1.0), (-0.9239, -0.3827, -0.5665), (-0.7226, -0.2993, -0.9419), (-0.87, -0.3603, -0.7832), (-0.5535, -0.1101, -1.0), (-0.9808, -0.1951, -0.5665), (-0.7672, -0.1526, -0.9419), (-0.9235, -0.1837, -0.7832), (-0.5644, -3.725e-09, -1.0), (-1.0, 0.0, -0.5665), (-0.7822, -1.863e-09, -0.9419), (-0.9416, -4.657e-10, -0.7832), (-0.5535, 0.1101, -1.0), (-0.9808, 0.1951, -0.5665), (-0.7672, 0.1526, -0.9419), (-0.9235, 0.1837, -0.7832), (-0.5214, 0.216, -1.0), (-0.9239, 0.3827, -0.5665), (-0.7226, 0.2993, -0.9419), (-0.87, 0.3603, -0.7832), (-0.4693, 0.3136, -1.0), (-0.8315, 0.5556, -0.5665), (-0.6504, 0.4346, -0.9419), (-0.7829, 0.5231, -0.7832), (-0.3991, 0.3991, -1.0), (-0.7071, 0.7071, -0.5665), (-0.5531, 0.5531, -0.9419), (-0.6658, 0.6658, -0.7832), (-0.3136, 0.4693, -1.0), (-0.5556, 0.8315, -0.5665), (-0.4346, 0.6504, -0.9419), (-0.5231, 0.7829, -0.7832), (-0.216, 0.5214, -1.0), (-0.3827, 0.9239, -0.5665), (-0.2993, 0.7226, -0.9419), (-0.3603, 0.87, -0.7832), (-0.1101, 0.5535, -1.0), (-0.1951, 0.9808, -0.5665), (-0.1526, 0.7672, -0.9419), (-0.1837, 0.9235, -0.7832)], [], [(157, 31, 0, 33), (41, 2, 3, 45), (45, 3, 4, 49), (49, 4, 5, 53), (53, 5, 6, 57), (57, 6, 7, 61), (61, 7, 8, 65), (65, 8, 9, 69), (69, 9, 10, 73), (73, 10, 11, 77), (77, 11, 12, 81), (81, 12, 13, 85), (85, 13, 14, 89), (89, 14, 15, 93), (93, 15, 16, 97), (97, 16, 17, 101), (101, 17, 18, 105), (105, 18, 19, 109), (109, 19, 20, 113), (113, 20, 21, 117), (117, 21, 22, 121), (121, 22, 23, 125), (125, 23, 24, 129), (129, 24, 25, 133), (133, 25, 26, 137), (137, 26, 27, 141), (141, 27, 28, 145), (145, 28, 29, 149), (149, 29, 30, 153), (153, 30, 31, 157), (1, 0, 31, 30, 29, 28, 27, 26, 25, 24, 23, 22, 21, 20, 19, 18, 17, 16, 15, 14, 13, 12, 11, 10, 9, 8, 7, 6, 5, 4, 3, 2), (37, 1, 2, 41), (33, 0, 1, 37), (33, 37, 39, 35), (35, 39, 38, 34), (34, 38, 36, 32), (37, 41, 43, 39), (39, 43, 42, 38), (38, 42, 40, 36), (41, 45, 47, 43), (43, 47, 46, 42), (42, 46, 44, 40), (45, 49, 51, 47), (47, 51, 50, 46), (46, 50, 48, 44), (49, 53, 55, 51), (51, 55, 54, 50), (50, 54, 52, 48), (53, 57, 59, 55), (55, 59, 58, 54), (54, 58, 56, 52), (57, 61, 63, 59), (59, 63, 62, 58), (58, 62, 60, 56), (61, 65, 67, 63), (63, 67, 66, 62), (62, 66, 64, 60), (65, 69, 71, 67), (67, 71, 70, 66), (66, 70, 68, 64), (69, 73, 75, 71), (71, 75, 74, 70), (70, 74, 72, 68), (73, 77, 79, 75), (75, 79, 78, 74), (74, 78, 76, 72), (77, 81, 83, 79), (79, 83, 82, 78), (78, 82, 80, 76), (81, 85, 87, 83), (83, 87, 86, 82), (82, 86, 84, 80), (85, 89, 91, 87), (87, 91, 90, 86), (86, 90, 88, 84), (89, 93, 95, 91), (91, 95, 94, 90), (90, 94, 92, 88), (93, 97, 99, 95), (95, 99, 98, 94), (94, 98, 96, 92), (97, 101, 103, 99), (99, 103, 102, 98), (98, 102, 100, 96), (101, 105, 107, 103), (103, 107, 106, 102), (102, 106, 104, 100), (105, 109, 111, 107), (107, 111, 110, 106), (106, 110, 108, 104), (109, 113, 115, 111), (111, 115, 114, 110), (110, 114, 112, 108), (113, 117, 119, 115), (115, 119, 118, 114), (114, 118, 116, 112), (117, 121, 123, 119), (119, 123, 122, 118), (118, 122, 120, 116), (121, 125, 127, 123), (123, 127, 126, 122), (122, 126, 124, 120), (125, 129, 131, 127), (127, 131, 130, 126), (126, 130, 128, 124), (129, 133, 135, 131), (131, 135, 134, 130), (130, 134, 132, 128), (133, 137, 139, 135), (135, 139, 138, 134), (134, 138, 136, 132), (137, 141, 143, 139), (139, 143, 142, 138), (138, 142, 140, 136), (141, 145, 147, 143), (143, 147, 146, 142), (142, 146, 144, 140), (145, 149, 151, 147), (147, 151, 150, 146), (146, 150, 148, 144), (149, 153, 155, 151), (151, 155, 154, 150), (150, 154, 152, 148), (153, 157, 159, 155), (155, 159, 158, 154), (154, 158, 156, 152), (157, 33, 35, 159), (159, 35, 34, 158), (158, 34, 32, 156), (32, 36, 40, 44, 48, 52, 56, 60, 64, 68, 72, 76, 80, 84, 88, 92, 96, 100, 104, 108, 112, 116, 120, 124, 128, 132, 136, 140, 144, 148, 152, 156)])
_uv = me_cylinder.uv_layers.new(name='UVMap')
_uv.uv.foreach_set('vector', [0.03125, 0.6084, 0.03125, 1.0, 0.0, 1.0, 0.0, 0.6084, 0.9375, 0.6084, 0.9375, 1.0, 0.9062, 1.0, 0.9062, 0.6084, 0.9062, 0.6084, 0.9062, 1.0, 0.875, 1.0, 0.875, 0.6084, 0.875, 0.6084, 0.875, 1.0, 0.8438, 1.0, 0.8438, 0.6084, 0.8438, 0.6084, 0.8438, 1.0, 0.8125, 1.0, 0.8125, 0.6084, 0.8125, 0.6084, 0.8125, 1.0, 0.7812, 1.0, 0.7812, 0.6084, 0.7812, 0.6084, 0.7812, 1.0, 0.75, 1.0, 0.75, 0.6084, 0.75, 0.6084, 0.75, 1.0, 0.7188, 1.0, 0.7188, 0.6084, 0.7188, 0.6084, 0.7188, 1.0, 0.6875, 1.0, 0.6875, 0.6084, 0.6875, 0.6084, 0.6875, 1.0, 0.6562, 1.0, 0.6562, 0.6084, 0.6562, 0.6084, 0.6562, 1.0, 0.625, 1.0, 0.625, 0.6084, 0.625, 0.6084, 0.625, 1.0, 0.5938, 1.0, 0.5938, 0.6084, 0.5938, 0.6084, 0.5938, 1.0, 0.5625, 1.0, 0.5625, 0.6084, 0.5625, 0.6084, 0.5625, 1.0, 0.5312, 1.0, 0.5312, 0.6084, 0.5312, 0.6084, 0.5312, 1.0, 0.5, 1.0, 0.5, 0.6084, 0.5, 0.6084, 0.5, 1.0, 0.4688, 1.0, 0.4688, 0.6084, 0.4688, 0.6084, 0.4688, 1.0, 0.4375, 1.0, 0.4375, 0.6084, 0.4375, 0.6084, 0.4375, 1.0, 0.4062, 1.0, 0.4062, 0.6084, 0.4062, 0.6084, 0.4062, 1.0, 0.375, 1.0, 0.375, 0.6084, 0.375, 0.6084, 0.375, 1.0, 0.3438, 1.0, 0.3438, 0.6084, 0.3438, 0.6084, 0.3438, 1.0, 0.3125, 1.0, 0.3125, 0.6084, 0.3125, 0.6084, 0.3125, 1.0, 0.2812, 1.0, 0.2812, 0.6084, 0.2812, 0.6084, 0.2812, 1.0, 0.25, 1.0, 0.25, 0.6084, 0.25, 0.6084, 0.25, 1.0, 0.2188, 1.0, 0.2188, 0.6084, 0.2188, 0.6084, 0.2188, 1.0, 0.1875, 1.0, 0.1875, 0.6084, 0.1875, 0.6084, 0.1875, 1.0, 0.1562, 1.0, 0.1562, 0.6084, 0.1562, 0.6084, 0.1562, 1.0, 0.125, 1.0, 0.125, 0.6084, 0.125, 0.6084, 0.125, 1.0, 0.09375, 1.0, 0.09375, 0.6084, 0.09375, 0.6084, 0.09375, 1.0, 0.0625, 1.0, 0.0625, 0.6084, 0.0625, 0.6084, 0.0625, 1.0, 0.03125, 1.0, 0.03125, 0.6084, 0.2968, 0.4854, 0.25, 0.49, 0.2032, 0.4854, 0.1582, 0.4717, 0.1167, 0.4496, 0.08029, 0.4197, 0.05045, 0.3833, 0.02827, 0.3418, 0.01461, 0.2968, 0.01, 0.25, 0.01461, 0.2032, 0.02827, 0.1582, 0.05045, 0.1167, 0.08029, 0.08029, 0.1167, 0.05045, 0.1582, 0.02827, 0.2032, 0.01461, 0.25, 0.01, 0.2968, 0.01461, 0.3418, 0.02827, 0.3833, 0.05045, 0.4197, 0.08029, 0.4496, 0.1167, 0.4717, 0.1582, 0.4854, 0.2032, 0.49, 0.25, 0.4854, 0.2968, 0.4717, 0.3418, 0.4496, 0.3833, 0.4197, 0.4197, 0.3833, 0.4496, 0.3418, 0.4717, 0.9688, 0.6084, 0.9688, 1.0, 0.9375, 1.0, 0.9375, 0.6084, 1.0, 0.6084, 1.0, 1.0, 0.9688, 1.0, 0.9688, 0.6084, 1.0, 0.6084, 0.9688, 0.6084, 0.9697, 0.5, 0.9991, 0.5, 0.7514, 0.4899, 0.7955, 0.4855, 0.7866, 0.4341, 0.75, 0.4377, 0.75, 0.4377, 0.7866, 0.4341, 0.7764, 0.3828, 0.75, 0.3855, 0.9688, 0.6084, 0.9375, 0.6084, 0.9384, 0.5, 0.9678, 0.5, 0.7981, 0.485, 0.8405, 0.4721, 0.8218, 0.4234, 0.7866, 0.4341, 0.7866, 0.4341, 0.8218, 0.4234, 0.8018, 0.3751, 0.7764, 0.3828, 0.9375, 0.6084, 0.9062, 0.6084, 0.9072, 0.5, 0.9366, 0.5, 0.8431, 0.4711, 0.8821, 0.4502, 0.8543, 0.4061, 0.8218, 0.4234, 0.8218, 0.4234, 0.8543, 0.4061, 0.8253, 0.3626, 0.8018, 0.3751, 0.9062, 0.6084, 0.875, 0.6084, 0.8759, 0.5, 0.9053, 0.5, 0.8844, 0.4487, 0.9186, 0.4206, 0.8827, 0.3827, 0.8543, 0.4061, 0.8543, 0.4061, 0.8827, 0.3827, 0.8458, 0.3458, 0.8253, 0.3626, 0.875, 0.6084, 0.8438, 0.6084, 0.8447, 0.5, 0.8741, 0.5, 0.9206, 0.4186, 0.9487, 0.3844, 0.9061, 0.3543, 0.8827, 0.3827, 0.8827, 0.3827, 0.9061, 0.3543, 0.8626, 0.3253, 0.8458, 0.3458, 0.8438, 0.6084, 0.8125, 0.6084, 0.8134, 0.5, 0.8428, 0.5, 0.9502, 0.3821, 0.9711, 0.3431, 0.9234, 0.3218, 0.9061, 0.3543, 0.9061, 0.3543, 0.9234, 0.3218, 0.8751, 0.3018, 0.8626, 0.3253, 0.8125, 0.6084, 0.7812, 0.6084, 0.7822, 0.5, 0.8116, 0.5, 0.9721, 0.3405, 0.985, 0.2981, 0.9341, 0.2866, 0.9234, 0.3218, 0.9234, 0.3218, 0.9341, 0.2866, 0.8828, 0.2764, 0.8751, 0.3018, 0.7812, 0.6084, 0.75, 0.6084, 0.7509, 0.5, 0.7803, 0.5, 0.9855, 0.2955, 0.9899, 0.2514, 0.9377, 0.25, 0.9341, 0.2866, 0.9341, 0.2866, 0.9377, 0.25, 0.8855, 0.25, 0.8828, 0.2764, 0.75, 0.6084, 0.7188, 0.6084, 0.7197, 0.5, 0.7491, 0.5, 0.9899, 0.2486, 0.9855, 0.2045, 0.9341, 0.2134, 0.9377, 0.25, 0.9377, 0.25, 0.9341, 0.2134, 0.8828, 0.2236, 0.8855, 0.25, 0.7188, 0.6084, 0.6875, 0.6084, 0.6884, 0.5, 0.7178, 0.5, 0.985, 0.2019, 0.9721, 0.1595, 0.9234, 0.1782, 0.9341, 0.2134, 0.9341, 0.2134, 0.9234, 0.1782, 0.8751, 0.1982, 0.8828, 0.2236, 0.6875, 0.6084, 0.6562, 0.6084, 0.6572, 0.5, 0.6866, 0.5, 0.9711, 0.1569, 0.9502, 0.1179, 0.9061, 0.1457, 0.9234, 0.1782, 0.9234, 0.1782, 0.9061, 0.1457, 0.8626, 0.1747, 0.8751, 0.1982, 0.6562, 0.6084, 0.625, 0.6084, 0.6259, 0.5, 0.6553, 0.5, 0.9487, 0.1156, 0.9206, 0.08136, 0.8827, 0.1173, 0.9061, 0.1457, 0.9061, 0.1457, 0.8827, 0.1173, 0.8458, 0.1542, 0.8626, 0.1747, 0.625, 0.6084, 0.5938, 0.6084, 0.5947, 0.5, 0.6241, 0.5, 0.9186, 0.07942, 0.8844, 0.05132, 0.8543, 0.09391, 0.8827, 0.1173, 0.8827, 0.1173, 0.8543, 0.09391, 0.8253, 0.1374, 0.8458, 0.1542, 0.5938, 0.6084, 0.5625, 0.6084, 0.5634, 0.5, 0.5928, 0.5, 0.8821, 0.0498, 0.8431, 0.02892, 0.8218, 0.07656, 0.8543, 0.09391, 0.8543, 0.09391, 0.8218, 0.07656, 0.8018, 0.1249, 0.8253, 0.1374, 0.5625, 0.6084, 0.5312, 0.6084, 0.5322, 0.5, 0.5616, 0.5, 0.8405, 0.02787, 0.7981, 0.01501, 0.7866, 0.06588, 0.8218, 0.07656, 0.8218, 0.07656, 0.7866, 0.06588, 0.7764, 0.1172, 0.8018, 0.1249, 0.5312, 0.6084, 0.5, 0.6084, 0.5009, 0.5, 0.5303, 0.5, 0.7955, 0.01448, 0.7514, 0.01013, 0.75, 0.06227, 0.7866, 0.06588, 0.7866, 0.06588, 0.75, 0.06227, 0.75, 0.1145, 0.7764, 0.1172, 0.5, 0.6084, 0.4688, 0.6084, 0.4697, 0.5, 0.4991, 0.5, 0.7486, 0.01013, 0.7045, 0.01448, 0.7134, 0.06588, 0.75, 0.06227, 0.75, 0.06227, 0.7134, 0.06588, 0.7236, 0.1172, 0.75, 0.1145, 0.4688, 0.6084, 0.4375, 0.6084, 0.4384, 0.5, 0.4678, 0.5, 0.7019, 0.01501, 0.6595, 0.02787, 0.6782, 0.07656, 0.7134, 0.06588, 0.7134, 0.06588, 0.6782, 0.07656, 0.6982, 0.1249, 0.7236, 0.1172, 0.4375, 0.6084, 0.4062, 0.6084, 0.4072, 0.5, 0.4366, 0.5, 0.6569, 0.02892, 0.6179, 0.0498, 0.6457, 0.09391, 0.6782, 0.07656, 0.6782, 0.07656, 0.6457, 0.09391, 0.6747, 0.1374, 0.6982, 0.1249, 0.4062, 0.6084, 0.375, 0.6084, 0.3759, 0.5, 0.4053, 0.5, 0.6156, 0.05132, 0.5814, 0.07942, 0.6173, 0.1173, 0.6457, 0.09391, 0.6457, 0.09391, 0.6173, 0.1173, 0.6542, 0.1542, 0.6747, 0.1374, 0.375, 0.6084, 0.3438, 0.6084, 0.3447, 0.5, 0.3741, 0.5, 0.5794, 0.08136, 0.5513, 0.1156, 0.5939, 0.1457, 0.6173, 0.1173, 0.6173, 0.1173, 0.5939, 0.1457, 0.6374, 0.1747, 0.6542, 0.1542, 0.3438, 0.6084, 0.3125, 0.6084, 0.3134, 0.5, 0.3428, 0.5, 0.5498, 0.1179, 0.5289, 0.1569, 0.5766, 0.1782, 0.5939, 0.1457, 0.5939, 0.1457, 0.5766, 0.1782, 0.6249, 0.1982, 0.6374, 0.1747, 0.3125, 0.6084, 0.2812, 0.6084, 0.2822, 0.5, 0.3116, 0.5, 0.5279, 0.1595, 0.515, 0.2019, 0.5659, 0.2134, 0.5766, 0.1782, 0.5766, 0.1782, 0.5659, 0.2134, 0.6172, 0.2236, 0.6249, 0.1982, 0.2812, 0.6084, 0.25, 0.6084, 0.2509, 0.5, 0.2803, 0.5, 0.5145, 0.2045, 0.5101, 0.2486, 0.5623, 0.25, 0.5659, 0.2134, 0.5659, 0.2134, 0.5623, 0.25, 0.6145, 0.25, 0.6172, 0.2236, 0.25, 0.6084, 0.2188, 0.6084, 0.2197, 0.5, 0.2491, 0.5, 0.5101, 0.2514, 0.5145, 0.2955, 0.5659, 0.2866, 0.5623, 0.25, 0.5623, 0.25, 0.5659, 0.2866, 0.6172, 0.2764, 0.6145, 0.25, 0.2188, 0.6084, 0.1875, 0.6084, 0.1884, 0.5, 0.2178, 0.5, 0.515, 0.2981, 0.5279, 0.3405, 0.5766, 0.3218, 0.5659, 0.2866, 0.5659, 0.2866, 0.5766, 0.3218, 0.6249, 0.3018, 0.6172, 0.2764, 0.1875, 0.6084, 0.1562, 0.6084, 0.1572, 0.5, 0.1866, 0.5, 0.5289, 0.3431, 0.5498, 0.3821, 0.5939, 0.3543, 0.5766, 0.3218, 0.5766, 0.3218, 0.5939, 0.3543, 0.6374, 0.3253, 0.6249, 0.3018, 0.1562, 0.6084, 0.125, 0.6084, 0.1259, 0.5, 0.1553, 0.5, 0.5513, 0.3844, 0.5794, 0.4186, 0.6173, 0.3827, 0.5939, 0.3543, 0.5939, 0.3543, 0.6173, 0.3827, 0.6542, 0.3458, 0.6374, 0.3253, 0.125, 0.6084, 0.09375, 0.6084, 0.09466, 0.5, 0.1241, 0.5, 0.5814, 0.4206, 0.6156, 0.4487, 0.6457, 0.4061, 0.6173, 0.3827, 0.6173, 0.3827, 0.6457, 0.4061, 0.6747, 0.3626, 0.6542, 0.3458, 0.09375, 0.6084, 0.0625, 0.6084, 0.06341, 0.5, 0.09284, 0.5, 0.6179, 0.4502, 0.6569, 0.4711, 0.6782, 0.4234, 0.6457, 0.4061, 0.6457, 0.4061, 0.6782, 0.4234, 0.6982, 0.3751, 0.6747, 0.3626, 0.0625, 0.6084, 0.03125, 0.6084, 0.03216, 0.5, 0.06159, 0.5, 0.6595, 0.4721, 0.7019, 0.485, 0.7134, 0.4341, 0.6782, 0.4234, 0.6782, 0.4234, 0.7134, 0.4341, 0.7236, 0.3828, 0.6982, 0.3751, 0.03125, 0.6084, 0.0, 0.6084, 0.0009119, 0.5, 0.03034, 0.5, 0.7045, 0.4855, 0.7486, 0.4899, 0.75, 0.4377, 0.7134, 0.4341, 0.7134, 0.4341, 0.75, 0.4377, 0.75, 0.3855, 0.7236, 0.3828, 0.75, 0.3855, 0.7764, 0.3828, 0.8018, 0.3751, 0.8253, 0.3626, 0.8458, 0.3458, 0.8626, 0.3253, 0.8751, 0.3018, 0.8828, 0.2764, 0.8855, 0.25, 0.8828, 0.2236, 0.8751, 0.1982, 0.8626, 0.1747, 0.8458, 0.1542, 0.8253, 0.1374, 0.8018, 0.1249, 0.7764, 0.1172, 0.75, 0.1145, 0.7236, 0.1172, 0.6982, 0.1249, 0.6747, 0.1374, 0.6542, 0.1542, 0.6374, 0.1747, 0.6249, 0.1982, 0.6172, 0.2236, 0.6145, 0.25, 0.6172, 0.2764, 0.6249, 0.3018, 0.6374, 0.3253, 0.6542, 0.3458, 0.6747, 0.3626, 0.6982, 0.3751, 0.7236, 0.3828])
me_cylinder.materials.append(mat_edge_001)
me_cylinder.update()
me_cylinder_001 = bpy.data.meshes.new('Cylinder.001')
me_cylinder_001.from_pydata([(0.0, 1.0, 1.0), (0.1951, 0.9808, 1.0), (0.3827, 0.9239, 1.0), (0.5556, 0.8315, 1.0), (0.7071, 0.7071, 1.0), (0.8315, 0.5556, 1.0), (0.9239, 0.3827, 1.0), (0.9808, 0.1951, 1.0), (1.0, 0.0, 1.0), (0.9808, -0.1951, 1.0), (0.9239, -0.3827, 1.0), (0.8315, -0.5556, 1.0), (0.7071, -0.7071, 1.0), (0.5556, -0.8315, 1.0), (0.3827, -0.9239, 1.0), (0.1951, -0.9808, 1.0), (0.0, -1.0, 1.0), (-0.1951, -0.9808, 1.0), (-0.3827, -0.9239, 1.0), (-0.5556, -0.8315, 1.0), (-0.7071, -0.7071, 1.0), (-0.8315, -0.5556, 1.0), (-0.9239, -0.3827, 1.0), (-0.9808, -0.1951, 1.0), (-1.0, 0.0, 1.0), (-0.9808, 0.1951, 1.0), (-0.9239, 0.3827, 1.0), (-0.8315, 0.5556, 1.0), (-0.7071, 0.7071, 1.0), (-0.5556, 0.8315, 1.0), (-0.3827, 0.9239, 1.0), (-0.1951, 0.9808, 1.0), (-3.725e-09, 0.5644, -1.0), (0.0, 1.0, -0.5665), (-1.863e-09, 0.7822, -0.9419), (-4.657e-10, 0.9416, -0.7832), (0.1101, 0.5535, -1.0), (0.1951, 0.9808, -0.5665), (0.1526, 0.7672, -0.9419), (0.1837, 0.9235, -0.7832), (0.216, 0.5214, -1.0), (0.3827, 0.9239, -0.5665), (0.2993, 0.7226, -0.9419), (0.3603, 0.87, -0.7832), (0.3136, 0.4693, -1.0), (0.5556, 0.8315, -0.5665), (0.4346, 0.6504, -0.9419), (0.5231, 0.7829, -0.7832), (0.3991, 0.3991, -1.0), (0.7071, 0.7071, -0.5665), (0.5531, 0.5531, -0.9419), (0.6658, 0.6658, -0.7832), (0.4693, 0.3136, -1.0), (0.8315, 0.5556, -0.5665), (0.6504, 0.4346, -0.9419), (0.7829, 0.5231, -0.7832), (0.5214, 0.216, -1.0), (0.9239, 0.3827, -0.5665), (0.7226, 0.2993, -0.9419), (0.87, 0.3603, -0.7832), (0.5535, 0.1101, -1.0), (0.9808, 0.1951, -0.5665), (0.7672, 0.1526, -0.9419), (0.9235, 0.1837, -0.7832), (0.5644, 3.725e-09, -1.0), (1.0, 0.0, -0.5665), (0.7822, 1.863e-09, -0.9419), (0.9416, 4.657e-10, -0.7832), (0.5535, -0.1101, -1.0), (0.9808, -0.1951, -0.5665), (0.7672, -0.1526, -0.9419), (0.9235, -0.1837, -0.7832), (0.5214, -0.216, -1.0), (0.9239, -0.3827, -0.5665), (0.7226, -0.2993, -0.9419), (0.87, -0.3603, -0.7832), (0.4693, -0.3136, -1.0), (0.8315, -0.5556, -0.5665), (0.6504, -0.4346, -0.9419), (0.7829, -0.5231, -0.7832), (0.3991, -0.3991, -1.0), (0.7071, -0.7071, -0.5665), (0.5531, -0.5531, -0.9419), (0.6658, -0.6658, -0.7832), (0.3136, -0.4693, -1.0), (0.5556, -0.8315, -0.5665), (0.4346, -0.6504, -0.9419), (0.5231, -0.7829, -0.7832), (0.216, -0.5214, -1.0), (0.3827, -0.9239, -0.5665), (0.2993, -0.7226, -0.9419), (0.3603, -0.87, -0.7832), (0.1101, -0.5535, -1.0), (0.1951, -0.9808, -0.5665), (0.1526, -0.7672, -0.9419), (0.1837, -0.9235, -0.7832), (3.725e-09, -0.5644, -1.0), (0.0, -1.0, -0.5665), (1.863e-09, -0.7822, -0.9419), (4.657e-10, -0.9416, -0.7832), (-0.1101, -0.5535, -1.0), (-0.1951, -0.9808, -0.5665), (-0.1526, -0.7672, -0.9419), (-0.1837, -0.9235, -0.7832), (-0.216, -0.5214, -1.0), (-0.3827, -0.9239, -0.5665), (-0.2993, -0.7226, -0.9419), (-0.3603, -0.87, -0.7832), (-0.3136, -0.4693, -1.0), (-0.5556, -0.8315, -0.5665), (-0.4346, -0.6504, -0.9419), (-0.5231, -0.7829, -0.7832), (-0.3991, -0.3991, -1.0), (-0.7071, -0.7071, -0.5665), (-0.5531, -0.5531, -0.9419), (-0.6658, -0.6658, -0.7832), (-0.4693, -0.3136, -1.0), (-0.8315, -0.5556, -0.5665), (-0.6504, -0.4346, -0.9419), (-0.7829, -0.5231, -0.7832), (-0.5214, -0.216, -1.0), (-0.9239, -0.3827, -0.5665), (-0.7226, -0.2993, -0.9419), (-0.87, -0.3603, -0.7832), (-0.5535, -0.1101, -1.0), (-0.9808, -0.1951, -0.5665), (-0.7672, -0.1526, -0.9419), (-0.9235, -0.1837, -0.7832), (-0.5644, -3.725e-09, -1.0), (-1.0, 0.0, -0.5665), (-0.7822, -1.863e-09, -0.9419), (-0.9416, -4.657e-10, -0.7832), (-0.5535, 0.1101, -1.0), (-0.9808, 0.1951, -0.5665), (-0.7672, 0.1526, -0.9419), (-0.9235, 0.1837, -0.7832), (-0.5214, 0.216, -1.0), (-0.9239, 0.3827, -0.5665), (-0.7226, 0.2993, -0.9419), (-0.87, 0.3603, -0.7832), (-0.4693, 0.3136, -1.0), (-0.8315, 0.5556, -0.5665), (-0.6504, 0.4346, -0.9419), (-0.7829, 0.5231, -0.7832), (-0.3991, 0.3991, -1.0), (-0.7071, 0.7071, -0.5665), (-0.5531, 0.5531, -0.9419), (-0.6658, 0.6658, -0.7832), (-0.3136, 0.4693, -1.0), (-0.5556, 0.8315, -0.5665), (-0.4346, 0.6504, -0.9419), (-0.5231, 0.7829, -0.7832), (-0.216, 0.5214, -1.0), (-0.3827, 0.9239, -0.5665), (-0.2993, 0.7226, -0.9419), (-0.3603, 0.87, -0.7832), (-0.1101, 0.5535, -1.0), (-0.1951, 0.9808, -0.5665), (-0.1526, 0.7672, -0.9419), (-0.1837, 0.9235, -0.7832)], [], [(157, 31, 0, 33), (41, 2, 3, 45), (45, 3, 4, 49), (49, 4, 5, 53), (53, 5, 6, 57), (57, 6, 7, 61), (61, 7, 8, 65), (65, 8, 9, 69), (69, 9, 10, 73), (73, 10, 11, 77), (77, 11, 12, 81), (81, 12, 13, 85), (85, 13, 14, 89), (89, 14, 15, 93), (93, 15, 16, 97), (97, 16, 17, 101), (101, 17, 18, 105), (105, 18, 19, 109), (109, 19, 20, 113), (113, 20, 21, 117), (117, 21, 22, 121), (121, 22, 23, 125), (125, 23, 24, 129), (129, 24, 25, 133), (133, 25, 26, 137), (137, 26, 27, 141), (141, 27, 28, 145), (145, 28, 29, 149), (149, 29, 30, 153), (153, 30, 31, 157), (1, 0, 31, 30, 29, 28, 27, 26, 25, 24, 23, 22, 21, 20, 19, 18, 17, 16, 15, 14, 13, 12, 11, 10, 9, 8, 7, 6, 5, 4, 3, 2), (37, 1, 2, 41), (33, 0, 1, 37), (33, 37, 39, 35), (35, 39, 38, 34), (34, 38, 36, 32), (37, 41, 43, 39), (39, 43, 42, 38), (38, 42, 40, 36), (41, 45, 47, 43), (43, 47, 46, 42), (42, 46, 44, 40), (45, 49, 51, 47), (47, 51, 50, 46), (46, 50, 48, 44), (49, 53, 55, 51), (51, 55, 54, 50), (50, 54, 52, 48), (53, 57, 59, 55), (55, 59, 58, 54), (54, 58, 56, 52), (57, 61, 63, 59), (59, 63, 62, 58), (58, 62, 60, 56), (61, 65, 67, 63), (63, 67, 66, 62), (62, 66, 64, 60), (65, 69, 71, 67), (67, 71, 70, 66), (66, 70, 68, 64), (69, 73, 75, 71), (71, 75, 74, 70), (70, 74, 72, 68), (73, 77, 79, 75), (75, 79, 78, 74), (74, 78, 76, 72), (77, 81, 83, 79), (79, 83, 82, 78), (78, 82, 80, 76), (81, 85, 87, 83), (83, 87, 86, 82), (82, 86, 84, 80), (85, 89, 91, 87), (87, 91, 90, 86), (86, 90, 88, 84), (89, 93, 95, 91), (91, 95, 94, 90), (90, 94, 92, 88), (93, 97, 99, 95), (95, 99, 98, 94), (94, 98, 96, 92), (97, 101, 103, 99), (99, 103, 102, 98), (98, 102, 100, 96), (101, 105, 107, 103), (103, 107, 106, 102), (102, 106, 104, 100), (105, 109, 111, 107), (107, 111, 110, 106), (106, 110, 108, 104), (109, 113, 115, 111), (111, 115, 114, 110), (110, 114, 112, 108), (113, 117, 119, 115), (115, 119, 118, 114), (114, 118, 116, 112), (117, 121, 123, 119), (119, 123, 122, 118), (118, 122, 120, 116), (121, 125, 127, 123), (123, 127, 126, 122), (122, 126, 124, 120), (125, 129, 131, 127), (127, 131, 130, 126), (126, 130, 128, 124), (129, 133, 135, 131), (131, 135, 134, 130), (130, 134, 132, 128), (133, 137, 139, 135), (135, 139, 138, 134), (134, 138, 136, 132), (137, 141, 143, 139), (139, 143, 142, 138), (138, 142, 140, 136), (141, 145, 147, 143), (143, 147, 146, 142), (142, 146, 144, 140), (145, 149, 151, 147), (147, 151, 150, 146), (146, 150, 148, 144), (149, 153, 155, 151), (151, 155, 154, 150), (150, 154, 152, 148), (153, 157, 159, 155), (155, 159, 158, 154), (154, 158, 156, 152), (157, 33, 35, 159), (159, 35, 34, 158), (158, 34, 32, 156), (32, 36, 40, 44, 48, 52, 56, 60, 64, 68, 72, 76, 80, 84, 88, 92, 96, 100, 104, 108, 112, 116, 120, 124, 128, 132, 136, 140, 144, 148, 152, 156)])
_uv = me_cylinder_001.uv_layers.new(name='UVMap')
_uv.uv.foreach_set('vector', [0.03125, 0.6084, 0.03125, 1.0, 0.0, 1.0, 0.0, 0.6084, 0.9375, 0.6084, 0.9375, 1.0, 0.9062, 1.0, 0.9062, 0.6084, 0.9062, 0.6084, 0.9062, 1.0, 0.875, 1.0, 0.875, 0.6084, 0.875, 0.6084, 0.875, 1.0, 0.8438, 1.0, 0.8438, 0.6084, 0.8438, 0.6084, 0.8438, 1.0, 0.8125, 1.0, 0.8125, 0.6084, 0.8125, 0.6084, 0.8125, 1.0, 0.7812, 1.0, 0.7812, 0.6084, 0.7812, 0.6084, 0.7812, 1.0, 0.75, 1.0, 0.75, 0.6084, 0.75, 0.6084, 0.75, 1.0, 0.7188, 1.0, 0.7188, 0.6084, 0.7188, 0.6084, 0.7188, 1.0, 0.6875, 1.0, 0.6875, 0.6084, 0.6875, 0.6084, 0.6875, 1.0, 0.6562, 1.0, 0.6562, 0.6084, 0.6562, 0.6084, 0.6562, 1.0, 0.625, 1.0, 0.625, 0.6084, 0.625, 0.6084, 0.625, 1.0, 0.5938, 1.0, 0.5938, 0.6084, 0.5938, 0.6084, 0.5938, 1.0, 0.5625, 1.0, 0.5625, 0.6084, 0.5625, 0.6084, 0.5625, 1.0, 0.5312, 1.0, 0.5312, 0.6084, 0.5312, 0.6084, 0.5312, 1.0, 0.5, 1.0, 0.5, 0.6084, 0.5, 0.6084, 0.5, 1.0, 0.4688, 1.0, 0.4688, 0.6084, 0.4688, 0.6084, 0.4688, 1.0, 0.4375, 1.0, 0.4375, 0.6084, 0.4375, 0.6084, 0.4375, 1.0, 0.4062, 1.0, 0.4062, 0.6084, 0.4062, 0.6084, 0.4062, 1.0, 0.375, 1.0, 0.375, 0.6084, 0.375, 0.6084, 0.375, 1.0, 0.3438, 1.0, 0.3438, 0.6084, 0.3438, 0.6084, 0.3438, 1.0, 0.3125, 1.0, 0.3125, 0.6084, 0.3125, 0.6084, 0.3125, 1.0, 0.2812, 1.0, 0.2812, 0.6084, 0.2812, 0.6084, 0.2812, 1.0, 0.25, 1.0, 0.25, 0.6084, 0.25, 0.6084, 0.25, 1.0, 0.2188, 1.0, 0.2188, 0.6084, 0.2188, 0.6084, 0.2188, 1.0, 0.1875, 1.0, 0.1875, 0.6084, 0.1875, 0.6084, 0.1875, 1.0, 0.1562, 1.0, 0.1562, 0.6084, 0.1562, 0.6084, 0.1562, 1.0, 0.125, 1.0, 0.125, 0.6084, 0.125, 0.6084, 0.125, 1.0, 0.09375, 1.0, 0.09375, 0.6084, 0.09375, 0.6084, 0.09375, 1.0, 0.0625, 1.0, 0.0625, 0.6084, 0.0625, 0.6084, 0.0625, 1.0, 0.03125, 1.0, 0.03125, 0.6084, 0.2968, 0.4854, 0.25, 0.49, 0.2032, 0.4854, 0.1582, 0.4717, 0.1167, 0.4496, 0.08029, 0.4197, 0.05045, 0.3833, 0.02827, 0.3418, 0.01461, 0.2968, 0.01, 0.25, 0.01461, 0.2032, 0.02827, 0.1582, 0.05045, 0.1167, 0.08029, 0.08029, 0.1167, 0.05045, 0.1582, 0.02827, 0.2032, 0.01461, 0.25, 0.01, 0.2968, 0.01461, 0.3418, 0.02827, 0.3833, 0.05045, 0.4197, 0.08029, 0.4496, 0.1167, 0.4717, 0.1582, 0.4854, 0.2032, 0.49, 0.25, 0.4854, 0.2968, 0.4717, 0.3418, 0.4496, 0.3833, 0.4197, 0.4197, 0.3833, 0.4496, 0.3418, 0.4717, 0.9688, 0.6084, 0.9688, 1.0, 0.9375, 1.0, 0.9375, 0.6084, 1.0, 0.6084, 1.0, 1.0, 0.9688, 1.0, 0.9688, 0.6084, 1.0, 0.6084, 0.9688, 0.6084, 0.9697, 0.5, 0.9991, 0.5, 0.7514, 0.4899, 0.7955, 0.4855, 0.7866, 0.4341, 0.75, 0.4377, 0.75, 0.4377, 0.7866, 0.4341, 0.7764, 0.3828, 0.75, 0.3855, 0.9688, 0.6084, 0.9375, 0.6084, 0.9384, 0.5, 0.9678, 0.5, 0.7981, 0.485, 0.8405, 0.4721, 0.8218, 0.4234, 0.7866, 0.4341, 0.7866, 0.4341, 0.8218, 0.4234, 0.8018, 0.3751, 0.7764, 0.3828, 0.9375, 0.6084, 0.9062, 0.6084, 0.9072, 0.5, 0.9366, 0.5, 0.8431, 0.4711, 0.8821, 0.4502, 0.8543, 0.4061, 0.8218, 0.4234, 0.8218, 0.4234, 0.8543, 0.4061, 0.8253, 0.3626, 0.8018, 0.3751, 0.9062, 0.6084, 0.875, 0.6084, 0.8759, 0.5, 0.9053, 0.5, 0.8844, 0.4487, 0.9186, 0.4206, 0.8827, 0.3827, 0.8543, 0.4061, 0.8543, 0.4061, 0.8827, 0.3827, 0.8458, 0.3458, 0.8253, 0.3626, 0.875, 0.6084, 0.8438, 0.6084, 0.8447, 0.5, 0.8741, 0.5, 0.9206, 0.4186, 0.9487, 0.3844, 0.9061, 0.3543, 0.8827, 0.3827, 0.8827, 0.3827, 0.9061, 0.3543, 0.8626, 0.3253, 0.8458, 0.3458, 0.8438, 0.6084, 0.8125, 0.6084, 0.8134, 0.5, 0.8428, 0.5, 0.9502, 0.3821, 0.9711, 0.3431, 0.9234, 0.3218, 0.9061, 0.3543, 0.9061, 0.3543, 0.9234, 0.3218, 0.8751, 0.3018, 0.8626, 0.3253, 0.8125, 0.6084, 0.7812, 0.6084, 0.7822, 0.5, 0.8116, 0.5, 0.9721, 0.3405, 0.985, 0.2981, 0.9341, 0.2866, 0.9234, 0.3218, 0.9234, 0.3218, 0.9341, 0.2866, 0.8828, 0.2764, 0.8751, 0.3018, 0.7812, 0.6084, 0.75, 0.6084, 0.7509, 0.5, 0.7803, 0.5, 0.9855, 0.2955, 0.9899, 0.2514, 0.9377, 0.25, 0.9341, 0.2866, 0.9341, 0.2866, 0.9377, 0.25, 0.8855, 0.25, 0.8828, 0.2764, 0.75, 0.6084, 0.7188, 0.6084, 0.7197, 0.5, 0.7491, 0.5, 0.9899, 0.2486, 0.9855, 0.2045, 0.9341, 0.2134, 0.9377, 0.25, 0.9377, 0.25, 0.9341, 0.2134, 0.8828, 0.2236, 0.8855, 0.25, 0.7188, 0.6084, 0.6875, 0.6084, 0.6884, 0.5, 0.7178, 0.5, 0.985, 0.2019, 0.9721, 0.1595, 0.9234, 0.1782, 0.9341, 0.2134, 0.9341, 0.2134, 0.9234, 0.1782, 0.8751, 0.1982, 0.8828, 0.2236, 0.6875, 0.6084, 0.6562, 0.6084, 0.6572, 0.5, 0.6866, 0.5, 0.9711, 0.1569, 0.9502, 0.1179, 0.9061, 0.1457, 0.9234, 0.1782, 0.9234, 0.1782, 0.9061, 0.1457, 0.8626, 0.1747, 0.8751, 0.1982, 0.6562, 0.6084, 0.625, 0.6084, 0.6259, 0.5, 0.6553, 0.5, 0.9487, 0.1156, 0.9206, 0.08136, 0.8827, 0.1173, 0.9061, 0.1457, 0.9061, 0.1457, 0.8827, 0.1173, 0.8458, 0.1542, 0.8626, 0.1747, 0.625, 0.6084, 0.5938, 0.6084, 0.5947, 0.5, 0.6241, 0.5, 0.9186, 0.07942, 0.8844, 0.05132, 0.8543, 0.09391, 0.8827, 0.1173, 0.8827, 0.1173, 0.8543, 0.09391, 0.8253, 0.1374, 0.8458, 0.1542, 0.5938, 0.6084, 0.5625, 0.6084, 0.5634, 0.5, 0.5928, 0.5, 0.8821, 0.0498, 0.8431, 0.02892, 0.8218, 0.07656, 0.8543, 0.09391, 0.8543, 0.09391, 0.8218, 0.07656, 0.8018, 0.1249, 0.8253, 0.1374, 0.5625, 0.6084, 0.5312, 0.6084, 0.5322, 0.5, 0.5616, 0.5, 0.8405, 0.02787, 0.7981, 0.01501, 0.7866, 0.06588, 0.8218, 0.07656, 0.8218, 0.07656, 0.7866, 0.06588, 0.7764, 0.1172, 0.8018, 0.1249, 0.5312, 0.6084, 0.5, 0.6084, 0.5009, 0.5, 0.5303, 0.5, 0.7955, 0.01448, 0.7514, 0.01013, 0.75, 0.06227, 0.7866, 0.06588, 0.7866, 0.06588, 0.75, 0.06227, 0.75, 0.1145, 0.7764, 0.1172, 0.5, 0.6084, 0.4688, 0.6084, 0.4697, 0.5, 0.4991, 0.5, 0.7486, 0.01013, 0.7045, 0.01448, 0.7134, 0.06588, 0.75, 0.06227, 0.75, 0.06227, 0.7134, 0.06588, 0.7236, 0.1172, 0.75, 0.1145, 0.4688, 0.6084, 0.4375, 0.6084, 0.4384, 0.5, 0.4678, 0.5, 0.7019, 0.01501, 0.6595, 0.02787, 0.6782, 0.07656, 0.7134, 0.06588, 0.7134, 0.06588, 0.6782, 0.07656, 0.6982, 0.1249, 0.7236, 0.1172, 0.4375, 0.6084, 0.4062, 0.6084, 0.4072, 0.5, 0.4366, 0.5, 0.6569, 0.02892, 0.6179, 0.0498, 0.6457, 0.09391, 0.6782, 0.07656, 0.6782, 0.07656, 0.6457, 0.09391, 0.6747, 0.1374, 0.6982, 0.1249, 0.4062, 0.6084, 0.375, 0.6084, 0.3759, 0.5, 0.4053, 0.5, 0.6156, 0.05132, 0.5814, 0.07942, 0.6173, 0.1173, 0.6457, 0.09391, 0.6457, 0.09391, 0.6173, 0.1173, 0.6542, 0.1542, 0.6747, 0.1374, 0.375, 0.6084, 0.3438, 0.6084, 0.3447, 0.5, 0.3741, 0.5, 0.5794, 0.08136, 0.5513, 0.1156, 0.5939, 0.1457, 0.6173, 0.1173, 0.6173, 0.1173, 0.5939, 0.1457, 0.6374, 0.1747, 0.6542, 0.1542, 0.3438, 0.6084, 0.3125, 0.6084, 0.3134, 0.5, 0.3428, 0.5, 0.5498, 0.1179, 0.5289, 0.1569, 0.5766, 0.1782, 0.5939, 0.1457, 0.5939, 0.1457, 0.5766, 0.1782, 0.6249, 0.1982, 0.6374, 0.1747, 0.3125, 0.6084, 0.2812, 0.6084, 0.2822, 0.5, 0.3116, 0.5, 0.5279, 0.1595, 0.515, 0.2019, 0.5659, 0.2134, 0.5766, 0.1782, 0.5766, 0.1782, 0.5659, 0.2134, 0.6172, 0.2236, 0.6249, 0.1982, 0.2812, 0.6084, 0.25, 0.6084, 0.2509, 0.5, 0.2803, 0.5, 0.5145, 0.2045, 0.5101, 0.2486, 0.5623, 0.25, 0.5659, 0.2134, 0.5659, 0.2134, 0.5623, 0.25, 0.6145, 0.25, 0.6172, 0.2236, 0.25, 0.6084, 0.2188, 0.6084, 0.2197, 0.5, 0.2491, 0.5, 0.5101, 0.2514, 0.5145, 0.2955, 0.5659, 0.2866, 0.5623, 0.25, 0.5623, 0.25, 0.5659, 0.2866, 0.6172, 0.2764, 0.6145, 0.25, 0.2188, 0.6084, 0.1875, 0.6084, 0.1884, 0.5, 0.2178, 0.5, 0.515, 0.2981, 0.5279, 0.3405, 0.5766, 0.3218, 0.5659, 0.2866, 0.5659, 0.2866, 0.5766, 0.3218, 0.6249, 0.3018, 0.6172, 0.2764, 0.1875, 0.6084, 0.1562, 0.6084, 0.1572, 0.5, 0.1866, 0.5, 0.5289, 0.3431, 0.5498, 0.3821, 0.5939, 0.3543, 0.5766, 0.3218, 0.5766, 0.3218, 0.5939, 0.3543, 0.6374, 0.3253, 0.6249, 0.3018, 0.1562, 0.6084, 0.125, 0.6084, 0.1259, 0.5, 0.1553, 0.5, 0.5513, 0.3844, 0.5794, 0.4186, 0.6173, 0.3827, 0.5939, 0.3543, 0.5939, 0.3543, 0.6173, 0.3827, 0.6542, 0.3458, 0.6374, 0.3253, 0.125, 0.6084, 0.09375, 0.6084, 0.09466, 0.5, 0.1241, 0.5, 0.5814, 0.4206, 0.6156, 0.4487, 0.6457, 0.4061, 0.6173, 0.3827, 0.6173, 0.3827, 0.6457, 0.4061, 0.6747, 0.3626, 0.6542, 0.3458, 0.09375, 0.6084, 0.0625, 0.6084, 0.06341, 0.5, 0.09284, 0.5, 0.6179, 0.4502, 0.6569, 0.4711, 0.6782, 0.4234, 0.6457, 0.4061, 0.6457, 0.4061, 0.6782, 0.4234, 0.6982, 0.3751, 0.6747, 0.3626, 0.0625, 0.6084, 0.03125, 0.6084, 0.03216, 0.5, 0.06159, 0.5, 0.6595, 0.4721, 0.7019, 0.485, 0.7134, 0.4341, 0.6782, 0.4234, 0.6782, 0.4234, 0.7134, 0.4341, 0.7236, 0.3828, 0.6982, 0.3751, 0.03125, 0.6084, 0.0, 0.6084, 0.0009119, 0.5, 0.03034, 0.5, 0.7045, 0.4855, 0.7486, 0.4899, 0.75, 0.4377, 0.7134, 0.4341, 0.7134, 0.4341, 0.75, 0.4377, 0.75, 0.3855, 0.7236, 0.3828, 0.75, 0.3855, 0.7764, 0.3828, 0.8018, 0.3751, 0.8253, 0.3626, 0.8458, 0.3458, 0.8626, 0.3253, 0.8751, 0.3018, 0.8828, 0.2764, 0.8855, 0.25, 0.8828, 0.2236, 0.8751, 0.1982, 0.8626, 0.1747, 0.8458, 0.1542, 0.8253, 0.1374, 0.8018, 0.1249, 0.7764, 0.1172, 0.75, 0.1145, 0.7236, 0.1172, 0.6982, 0.1249, 0.6747, 0.1374, 0.6542, 0.1542, 0.6374, 0.1747, 0.6249, 0.1982, 0.6172, 0.2236, 0.6145, 0.25, 0.6172, 0.2764, 0.6249, 0.3018, 0.6374, 0.3253, 0.6542, 0.3458, 0.6747, 0.3626, 0.6982, 0.3751, 0.7236, 0.3828])
me_cylinder_001.materials.append(mat_edge_001)
me_cylinder_001.update()

# ---- objects
ob_light = bpy.data.objects.new('Light', light_light)
ob_camera = bpy.data.objects.new('Camera', cam_camera)
ob_plane = bpy.data.objects.new('Plane', me_plane_002)
ob_star1 = bpy.data.objects.new('Star1', me_icosphere)
ob_bullet = bpy.data.objects.new('Bullet', me_circle)
ob_player1_2 = bpy.data.objects.new('Player1.2', me_plane)
ob_player1_3 = bpy.data.objects.new('Player1.3', me_plane_001)
ob_player1_1 = bpy.data.objects.new('Player1.1', me_plane_003)
ob_cube = bpy.data.objects.new('Cube', me_cube)
ob_ship = bpy.data.objects.new('ship', me_cube_004)
ob_cylinder = bpy.data.objects.new('Cylinder', me_cylinder)
ob_cylinder_001 = bpy.data.objects.new('Cylinder.001', me_cylinder_001)

# ---- transforms, parenting, visibility, modifiers, constraints
ob_light.location = (4.076, 1.005, 5.904)
ob_light.rotation_euler = (0.6503, 0.05522, 1.866)
ob_light.lock_rotations_4d = False
ob_light.empty_display_type = 'ARROWS'
ob_light.color = (0.0, 0.0, 0.0, 0.0)
ob_light.lineart.crease_threshold = 0.0
ob_camera.location = (-14.78, -12.74, 15.14)
ob_camera.rotation_euler = (0.9464, 1.078e-08, 3.806)
ob_camera.lock_rotations_4d = False
ob_camera.empty_display_type = 'ARROWS'
ob_camera.color = (0.0, 0.0, 0.0, 0.0)
ob_camera.display_type = 'WIRE'
ob_camera.lineart.crease_threshold = 0.0
ob_plane.location = (1.0, 0.0, 0.0)
ob_plane.rotation_euler = (-0.0, 1.571, 0.0)
ob_star1.location = (0.0, 0.0, 0.0)
_m = ob_star1.modifiers.new('GeometryNodes', 'NODES')
_m.node_group = ng_geometry_nodes
_gi = [s.identifier for s in ng_geometry_nodes.interface.items_tree if s.item_type == 'SOCKET' and s.in_out == 'INPUT']
_m[_gi[2]] = mat_edge_white  # Material
ob_bullet.location = (1.632, 7.647, -0.9357)
_m = ob_bullet.modifiers.new('GeometryNodes', 'NODES')
_m.node_group = ng_geometry_nodes_001
ob_player1_2.location = (1.907, 14.34, -0.9357)
_m = ob_player1_2.modifiers.new('GeometryNodes', 'NODES')
_m.node_group = ng_geometry_nodes_001
ob_player1_3.location = (1.907, 17.16, -0.9357)
_m = ob_player1_3.modifiers.new('GeometryNodes', 'NODES')
_m.node_group = ng_geometry_nodes_001
ob_player1_1.location = (1.907, 11.51, -0.9357)
_m = ob_player1_1.modifiers.new('GeometryNodes', 'NODES')
_m.node_group = ng_geometry_nodes
_gi = [s.identifier for s in ng_geometry_nodes.interface.items_tree if s.item_type == 'SOCKET' and s.in_out == 'INPUT']
_m[_gi[2]] = mat_edge  # Material
ob_cube.location = (1.139, -9.411, -0.9357)
ob_ship.location = (1.246, -35.49, 0.0)
ob_ship.rotation_euler = (0.0, -0.0, -3.142)
ob_ship.scale = (15.11, 15.11, 15.11)
ob_ship.lock_rotations_4d = False
ob_ship.empty_display_type = 'ARROWS'
ob_ship.lineart.crease_threshold = 0.0
_m = ob_ship.modifiers.new('GeometryNodes', 'NODES')
_m.node_group = ng_geometry_nodes
_gi = [s.identifier for s in ng_geometry_nodes.interface.items_tree if s.item_type == 'SOCKET' and s.in_out == 'INPUT']
_m[_gi[1]] = 0.005  # Radius
_m[_gi[2]] = mat_edge  # Material
ob_cylinder.location = (2.728, -28.85, -0.198)
ob_cylinder.rotation_euler = (1.571, -0.0, 0.0)
ob_cylinder.scale = (0.1335, 0.1335, 0.9616)
ob_cylinder_001.location = (-1.409, -24.93, -0.198)
ob_cylinder_001.rotation_euler = (1.571, -0.0, 0.0)
ob_cylinder_001.scale = (0.1335, 0.1335, 0.9616)

# ---- collection membership
col_collection.objects.link(ob_light)
col_collection.objects.link(ob_camera)
col_collection.objects.link(ob_plane)
col_collection.objects.link(ob_star1)
col_collection.objects.link(ob_bullet)
col_collection.objects.link(ob_player1_2)
col_collection.objects.link(ob_player1_3)
col_collection.objects.link(ob_player1_1)
col_collection.objects.link(ob_cube)
col_collection.objects.link(ob_ship)
col_collection.objects.link(ob_cylinder)
col_collection.objects.link(ob_cylinder_001)

# ---- scene / render settings (as saved in the file)
scene.camera = ob_camera
scene.frame_start = 1; scene.frame_end = 250; scene.frame_set(1)
scene.render.engine = 'CYCLES'
scene.render.resolution_x = 1080
scene.render.film_transparent = True
scene.cycles.sampling_pattern = 'TABULATED_SOBOL'
bpy.context.view_layer.update()
